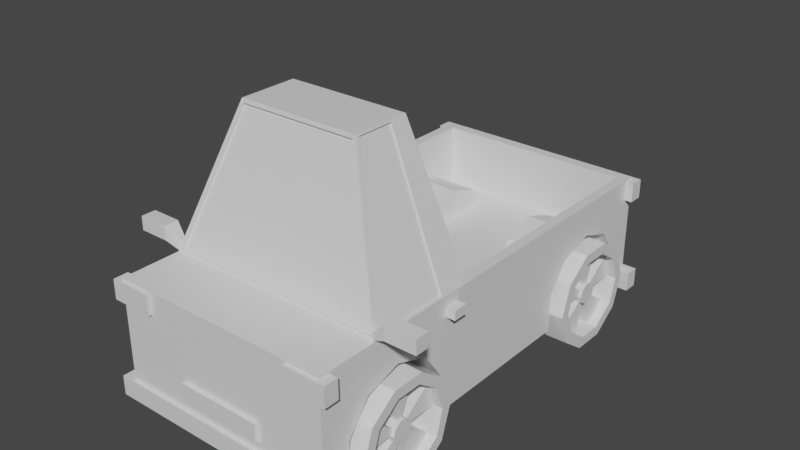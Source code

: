 # Source: car_4.blend  (saved by Blender 3.4.6; exported with 4.5.12 LTS)
import bpy
from mathutils import Matrix  # noqa: F401  (used for matrix-valued properties, if any)

bpy.ops.wm.read_factory_settings(use_empty=True)
scene = bpy.context.scene
scene.name = 'Scene'

# ---- collections
col_car_pickup_truck_4 = bpy.data.collections.new('car_pickup_truck_4'); scene.collection.children.link(col_car_pickup_truck_4)

# ---- materials (node trees are filled in below, after node groups)
mat_material_003 = bpy.data.materials.new('Material.003')
mat_material_003.alpha_threshold = 0.0
mat_material_003.line_color = (0.0, 0.0, 0.0, 1.0)

# ---- material node trees
mat_material_003.use_nodes = True; mat_material_003.node_tree.nodes.clear()
_N = mat_material_003.node_tree.nodes; _L = mat_material_003.node_tree.links
n0 = _N.new('ShaderNodeOutputMaterial'); n0.name = 'Material Output'; n0.location = (300, 300)
n1 = _N.new('ShaderNodeBsdfPrincipled'); n1.name = 'Principled BSDF'; n1.location = (10, 300)
n1.distribution = 'GGX'
n1.subsurface_method = 'RANDOM_WALK_SKIN'
n1.inputs[2].default_value = 0.4
n1.inputs[3].default_value = 1.45
n1.inputs[27].default_value = (0.0, 0.0, 0.0, 1.0)
n1.inputs[28].default_value = 1.0
_L.new(n1.outputs[0], n0.inputs[0])
n0.is_active_output = True

# ---- world
world_world = bpy.data.worlds.new('World'); scene.world = world_world
world_world.use_nodes = True; world_world.node_tree.nodes.clear()
_N = world_world.node_tree.nodes; _L = world_world.node_tree.links
n0 = _N.new('ShaderNodeOutputWorld'); n0.name = 'World Output'; n0.location = (300, 300)
n1 = _N.new('ShaderNodeBackground'); n1.name = 'Background'; n1.location = (10, 300)
n1.inputs[0].default_value = (0.05088, 0.05088, 0.05088, 1.0)
_L.new(n1.outputs[0], n0.inputs[0])
n0.is_active_output = True
world_world.color = (0.05088, 0.05088, 0.05088)
world_world.use_sun_shadow = False
world_world.sun_shadow_jitter_overblur = 0.0

# ---- meshes
me_cube_001 = bpy.data.meshes.new('Cube.001')
me_cube_001.from_pydata([(0.4183, -0.3575, 0.3233), (0.9063, 0.9503, 1.0), (1.0, 1.0, 0.0), (1.0, -1.0, 1.0), (1.0, -1.0, 0.0), (0.9063, -0.1647, 1.0), (0.9562, -0.729, 1.031), (0.4183, -0.8683, 0.007424), (0.5126, -0.2925, 2.217), (0.4183, -0.866, 0.3378), (0.5536, -0.5412, 2.251), (0.4183, -0.7669, 0.6024), (0.4183, -0.6091, 0.7), (0.4183, -0.4527, 0.5934), (0.4183, 0.8927, 0.3233), (0.4183, 0.3819, 0.007424), (0.4183, 0.3843, 0.3378), (0.4183, 0.4833, 0.6024), (0.4183, 0.6412, 0.7), (0.4183, 0.7976, 0.5934), (0.4183, -0.3598, 0.0), (0.4183, 0.3845, 0.0), (1.0, -0.8657, 0.0), (1.0, -0.3598, 0.0), (0.4183, 0.8904, 0.0), (1.0, 0.8904, 0.0), (1.0, 0.3845, 0.0), (0.4183, -0.8657, 0.0), (1.0, -0.866, 0.3378), (1.0, -0.6091, 0.7), (1.0, -0.7669, 0.6024), (1.0, 0.8927, 0.3233), (1.0, -0.8683, 0.007424), (1.0, -0.4527, 0.5934), (1.0, 0.3819, 0.007424), (1.0, -0.3575, 0.3233), (1.0, 0.3843, 0.3378), (1.0, 0.6412, 0.7), (1.0, 0.4833, 0.6024), (1.0, 0.7976, 0.5934), (2.091e-08, 0.9503, 1.0), (0.0, -1.0, 1.0), (0.0, -1.0, 0.0), (0.0, -0.729, 1.031), (2.091e-08, -0.1647, 1.0), (0.0, -0.2925, 2.217), (0.0, -0.5607, 2.236), (0.0, 1.0, 0.0), (1.113, -1.016, 0.09339), (1.113, -1.016, -0.08088), (0.0, -1.016, 0.09339), (0.0, -1.016, -0.08088), (0.3801, -1.016, 0.3517), (0.3801, -1.016, 0.1774), (0.0, -1.016, 0.3517), (0.0, -1.016, 0.1774), (1.07, -1.016, 0.9781), (1.07, -1.016, 0.8038), (0.6901, -1.016, 0.9781), (0.6901, -1.016, 0.8038), (1.383, -0.7462, 1.193), (1.383, -0.7462, 1.068), (1.109, -0.7462, 1.193), (1.109, -0.7462, 1.068), (1.085, -0.3385, 0.9059), (1.085, -0.3385, 0.8237), (0.9058, -0.3385, 0.9059), (0.9058, -0.3385, 0.8237), (1.113, -0.9495, 0.09339), (1.113, -0.9495, -0.08088), (0.0, -0.9495, 0.09339), (0.0, -0.9495, -0.08088), (0.3801, -0.9495, 0.3517), (0.3801, -0.9495, 0.1774), (0.0, -0.9495, 0.3517), (0.0, -0.9495, 0.1774), (1.07, -0.9495, 0.9781), (1.07, -0.9495, 0.8038), (0.6901, -0.9495, 0.9781), (0.6901, -0.9495, 0.8038), (1.368, -0.6795, 1.178), (1.368, -0.6795, 1.083), (1.124, -0.6795, 1.178), (1.124, -0.6795, 1.083), (1.085, -0.2718, 0.9059), (1.085, -0.2718, 0.8237), (0.9058, -0.2718, 0.9059), (0.9058, -0.2718, 0.8237), (0.9604, -1.016, 0.9781), (0.9604, -1.016, 0.8038), (0.9604, -0.9495, 0.9781), (0.9604, -0.9495, 0.8038), (1.383, -0.6795, 1.193), (1.383, -0.6795, 1.068), (1.109, -0.6795, 1.193), (1.109, -0.6795, 1.068), (1.368, -0.7062, 1.178), (1.368, -0.7062, 1.083), (1.124, -0.7062, 1.178), (1.124, -0.7062, 1.083), (0.9718, -0.7282, 0.9998), (0.9718, -0.7282, 1.057), (0.9718, -0.6976, 0.9998), (0.9718, -0.6976, 1.057), (1.113, 0.9542, 0.09339), (1.113, 0.9542, -0.08088), (0.0, 0.9542, 0.09339), (0.0, 0.9542, -0.08088), (0.3801, 0.9542, 0.3517), (0.3801, 0.9542, 0.1774), (0.0, 0.9542, 0.3517), (0.0, 0.9542, 0.1774), (1.07, 0.9542, 0.9781), (1.07, 0.9542, 0.8038), (0.6901, 0.9542, 0.9781), (0.6901, 0.9542, 0.8038), (1.113, 1.021, 0.09339), (1.113, 1.021, -0.08088), (0.0, 1.021, 0.09339), (0.0, 1.021, -0.08088), (0.3801, 1.021, 0.3517), (0.3801, 1.021, 0.1774), (0.0, 1.021, 0.3517), (0.0, 1.021, 0.1774), (1.07, 1.021, 0.9781), (1.07, 1.021, 0.8038), (0.6901, 1.021, 0.9781), (0.6901, 1.021, 0.8038), (0.9604, 0.9542, 0.9781), (0.9604, 0.9542, 0.8038), (0.9604, 1.021, 0.9781), (0.9604, 1.021, 0.8038), (0.7193, -0.3747, 0.1484), (1.113, -0.4204, 0.1522), (0.7193, -0.421, -0.1363), (1.113, -0.4526, -0.06791), (0.7193, -0.5421, -0.3122), (1.113, -0.5603, -0.2207), (0.7193, -0.6917, -0.3122), (1.113, -0.6678, -0.2207), (0.7193, -0.8128, -0.1363), (1.113, -0.7708, -0.07736), (0.7193, -0.859, 0.1484), (1.113, -0.8124, 0.1484), (0.7193, -0.8128, 0.433), (1.113, -0.7727, 0.3779), (0.7193, -0.6917, 0.609), (1.113, -0.6725, 0.5193), (0.7193, -0.5421, 0.609), (1.113, -0.5574, 0.5193), (0.7193, -0.421, 0.433), (1.113, -0.4583, 0.3798), (1.113, -0.421, -0.1363), (1.113, -0.3747, 0.1484), (1.113, -0.5421, -0.3122), (1.113, -0.6917, -0.3122), (1.113, -0.8128, -0.1363), (1.113, -0.859, 0.1484), (1.113, -0.8128, 0.433), (1.113, -0.6917, 0.609), (1.113, -0.5421, 0.609), (1.113, -0.421, 0.433), (1.028, -0.5736, 0.09948), (1.028, -0.5664, 0.1542), (1.028, -0.6038, 0.05733), (1.028, -0.6271, 0.06068), (1.028, -0.6564, 0.09367), (1.028, -0.6652, 0.1505), (1.028, -0.6556, 0.2109), (1.028, -0.6291, 0.2481), (1.028, -0.6032, 0.2481), (1.028, -0.5765, 0.2078), (1.028, -0.4526, -0.06791), (1.028, -0.4204, 0.1522), (1.028, -0.5603, -0.2207), (1.028, -0.6678, -0.2207), (1.028, -0.7708, -0.07736), (1.028, -0.8124, 0.1484), (1.028, -0.7727, 0.3779), (1.028, -0.6725, 0.5193), (1.028, -0.5574, 0.5193), (1.028, -0.4583, 0.3798), (1.057, -0.5736, 0.09948), (1.057, -0.5664, 0.1542), (1.057, -0.6038, 0.05733), (1.057, -0.6271, 0.06068), (1.057, -0.6564, 0.09367), (1.057, -0.6652, 0.1505), (1.057, -0.6556, 0.2109), (1.057, -0.6291, 0.2481), (1.057, -0.6032, 0.2481), (1.057, -0.5765, 0.2078), (0.8682, -0.4526, -0.06791), (0.8682, -0.4204, 0.1522), (0.8682, -0.6678, -0.2207), (0.8682, -0.5603, -0.2207), (0.8682, -0.8124, 0.1484), (0.8682, -0.7708, -0.07736), (0.8682, -0.6725, 0.5193), (0.8682, -0.7727, 0.3779), (0.8682, -0.4583, 0.3798), (0.8682, -0.5574, 0.5193), (0.8682, -0.5736, 0.09948), (0.8682, -0.5664, 0.1542), (0.8682, -0.6271, 0.06068), (0.8682, -0.6038, 0.05733), (0.8682, -0.6652, 0.1505), (0.8682, -0.6564, 0.09367), (0.8682, -0.6291, 0.2481), (0.8682, -0.6556, 0.2109), (0.8682, -0.5765, 0.2078), (0.8682, -0.6032, 0.2481), (0.7193, 0.881, 0.1484), (1.113, 0.8353, 0.1522), (0.7193, 0.8348, -0.1363), (1.113, 0.8032, -0.06791), (0.7193, 0.7137, -0.3122), (1.113, 0.6955, -0.2207), (0.7193, 0.564, -0.3122), (1.113, 0.5879, -0.2207), (0.7193, 0.4429, -0.1363), (1.113, 0.4849, -0.07736), (0.7193, 0.3967, 0.1484), (1.113, 0.4433, 0.1484), (0.7193, 0.4429, 0.433), (1.113, 0.4831, 0.3779), (0.7193, 0.564, 0.609), (1.113, 0.5832, 0.5193), (0.7193, 0.7137, 0.609), (1.113, 0.6983, 0.5193), (0.7193, 0.8348, 0.433), (1.113, 0.7975, 0.3798), (1.113, 0.8348, -0.1363), (1.113, 0.881, 0.1484), (1.113, 0.7137, -0.3122), (1.113, 0.564, -0.3122), (1.113, 0.4429, -0.1363), (1.113, 0.3967, 0.1484), (1.113, 0.4429, 0.433), (1.113, 0.564, 0.609), (1.113, 0.7137, 0.609), (1.113, 0.8348, 0.433), (1.028, 0.6821, 0.09948), (1.028, 0.6894, 0.1542), (1.028, 0.6519, 0.05733), (1.028, 0.6286, 0.06068), (1.028, 0.5994, 0.09367), (1.028, 0.5906, 0.1505), (1.028, 0.6001, 0.2109), (1.028, 0.6266, 0.2481), (1.028, 0.6525, 0.2481), (1.028, 0.6792, 0.2078), (1.028, 0.8032, -0.06791), (1.028, 0.8353, 0.1522), (1.028, 0.6955, -0.2207), (1.028, 0.5879, -0.2207), (1.028, 0.4849, -0.07736), (1.028, 0.4433, 0.1484), (1.028, 0.4831, 0.3779), (1.028, 0.5832, 0.5193), (1.028, 0.6983, 0.5193), (1.028, 0.7975, 0.3798), (1.057, 0.6821, 0.09948), (1.057, 0.6894, 0.1542), (1.057, 0.6519, 0.05733), (1.057, 0.6286, 0.06068), (1.057, 0.5994, 0.09367), (1.057, 0.5906, 0.1505), (1.057, 0.6001, 0.2109), (1.057, 0.6266, 0.2481), (1.057, 0.6525, 0.2481), (1.057, 0.6792, 0.2078), (0.8682, 0.8032, -0.06791), (0.8682, 0.8353, 0.1522), (0.8682, 0.5879, -0.2207), (0.8682, 0.6955, -0.2207), (0.8682, 0.4433, 0.1484), (0.8682, 0.4849, -0.07736), (0.8682, 0.5832, 0.5193), (0.8682, 0.4831, 0.3779), (0.8682, 0.7975, 0.3798), (0.8682, 0.6983, 0.5193), (0.8682, 0.6821, 0.09948), (0.8682, 0.6894, 0.1542), (0.8682, 0.6286, 0.06068), (0.8682, 0.6519, 0.05733), (0.8682, 0.5906, 0.1505), (0.8682, 0.5994, 0.09367), (0.8682, 0.6266, 0.2481), (0.8682, 0.6001, 0.2109), (0.8682, 0.6792, 0.2078), (0.8682, 0.6525, 0.2481), (0.0, -0.3591, 2.267), (1.0, 0.3768, 1.0), (1.0, -0.3429, 1.0), (0.5536, -0.3762, 2.251), (-0.4183, -0.3575, 0.3233), (-0.9063, 0.9503, 1.0), (-1.0, 1.0, 0.0), (-1.0, -1.0, 1.0), (-1.0, -1.0, 0.0), (-0.9063, -0.1647, 1.0), (-0.9562, -0.729, 1.031), (-0.4183, -0.8683, 0.007424), (-0.5126, -0.2925, 2.217), (-0.4183, -0.866, 0.3378), (-0.554, -0.5401, 2.25), (-0.4183, -0.7669, 0.6024), (-0.4183, -0.6091, 0.7), (-0.4183, -0.4527, 0.5934), (-0.4183, 0.8927, 0.3233), (-0.4183, 0.3819, 0.007424), (-0.4183, 0.3843, 0.3378), (-0.4183, 0.4833, 0.6024), (-0.4183, 0.6412, 0.7), (-0.4183, 0.7976, 0.5934), (-0.4183, -0.3598, 0.0), (-0.4183, 0.3845, 0.0), (-1.0, -0.8657, 0.0), (-1.0, -0.3598, 0.0), (-0.4183, 0.8904, 0.0), (-1.0, 0.8904, 0.0), (-1.0, 0.3845, 0.0), (-0.4183, -0.8657, 0.0), (-1.0, -0.866, 0.3378), (-1.0, -0.6091, 0.7), (-1.0, -0.7669, 0.6024), (-1.0, 0.8927, 0.3233), (-1.0, -0.8683, 0.007424), (-1.0, -0.4527, 0.5934), (-1.0, 0.3819, 0.007424), (-1.0, -0.3575, 0.3233), (-1.0, 0.3843, 0.3378), (-1.0, 0.6412, 0.7), (-1.0, 0.4833, 0.6024), (-1.0, 0.7976, 0.5934), (-1.113, -1.016, 0.09339), (-1.113, -1.016, -0.08088), (-0.3801, -1.016, 0.3517), (-0.3801, -1.016, 0.1774), (-1.07, -1.016, 0.9781), (-1.07, -1.016, 0.8038), (-0.6901, -1.016, 0.9781), (-0.6901, -1.016, 0.8038), (-1.383, -0.7462, 1.193), (-1.383, -0.7462, 1.068), (-1.109, -0.7462, 1.193), (-1.109, -0.7462, 1.068), (-1.085, -0.3385, 0.9059), (-1.085, -0.3385, 0.8237), (-0.9058, -0.3385, 0.9059), (-0.9058, -0.3385, 0.8237), (-1.113, -0.9495, 0.09339), (-1.113, -0.9495, -0.08088), (-0.3801, -0.9495, 0.3517), (-0.3801, -0.9495, 0.1774), (-1.07, -0.9495, 0.9781), (-1.07, -0.9495, 0.8038), (-0.6901, -0.9495, 0.9781), (-0.6901, -0.9495, 0.8038), (-1.368, -0.6795, 1.178), (-1.368, -0.6795, 1.083), (-1.124, -0.6795, 1.178), (-1.124, -0.6795, 1.083), (-1.085, -0.2718, 0.9059), (-1.085, -0.2718, 0.8237), (-0.9058, -0.2718, 0.9059), (-0.9058, -0.2718, 0.8237), (-0.9604, -1.016, 0.9781), (-0.9604, -1.016, 0.8038), (-0.9604, -0.9495, 0.9781), (-0.9604, -0.9495, 0.8038), (-1.383, -0.6795, 1.193), (-1.383, -0.6795, 1.068), (-1.109, -0.6795, 1.193), (-1.109, -0.6795, 1.068), (-1.368, -0.7062, 1.178), (-1.368, -0.7062, 1.083), (-1.124, -0.7062, 1.178), (-1.124, -0.7062, 1.083), (-0.9718, -0.7282, 0.9998), (-0.9718, -0.7282, 1.057), (-0.9718, -0.6976, 0.9998), (-0.9718, -0.6976, 1.057), (-1.113, 0.9542, 0.09339), (-1.113, 0.9542, -0.08088), (-0.3801, 0.9542, 0.3517), (-0.3801, 0.9542, 0.1774), (-1.07, 0.9542, 0.9781), (-1.07, 0.9542, 0.8038), (-0.6901, 0.9542, 0.9781), (-0.6901, 0.9542, 0.8038), (-1.113, 1.021, 0.09339), (-1.113, 1.021, -0.08088), (-0.3801, 1.021, 0.3517), (-0.3801, 1.021, 0.1774), (-1.07, 1.021, 0.9781), (-1.07, 1.021, 0.8038), (-0.6901, 1.021, 0.9781), (-0.6901, 1.021, 0.8038), (-0.9604, 0.9542, 0.9781), (-0.9604, 0.9542, 0.8038), (-0.9604, 1.021, 0.9781), (-0.9604, 1.021, 0.8038), (-0.7193, -0.3747, 0.1484), (-1.113, -0.4204, 0.1522), (-0.7193, -0.421, -0.1363), (-1.113, -0.4526, -0.06791), (-0.7193, -0.5421, -0.3122), (-1.113, -0.5603, -0.2207), (-0.7193, -0.6917, -0.3122), (-1.113, -0.6678, -0.2207), (-0.7193, -0.8128, -0.1363), (-1.113, -0.7708, -0.07736), (-0.7193, -0.859, 0.1484), (-1.113, -0.8124, 0.1484), (-0.7193, -0.8128, 0.433), (-1.113, -0.7727, 0.3779), (-0.7193, -0.6917, 0.609), (-1.113, -0.6725, 0.5193), (-0.7193, -0.5421, 0.609), (-1.113, -0.5574, 0.5193), (-0.7193, -0.421, 0.433), (-1.113, -0.4583, 0.3798), (-1.113, -0.421, -0.1363), (-1.113, -0.3747, 0.1484), (-1.113, -0.5421, -0.3122), (-1.113, -0.6917, -0.3122), (-1.113, -0.8128, -0.1363), (-1.113, -0.859, 0.1484), (-1.113, -0.8128, 0.433), (-1.113, -0.6917, 0.609), (-1.113, -0.5421, 0.609), (-1.113, -0.421, 0.433), (-1.028, -0.5736, 0.09948), (-1.028, -0.5664, 0.1542), (-1.028, -0.6038, 0.05733), (-1.028, -0.6271, 0.06068), (-1.028, -0.6564, 0.09367), (-1.028, -0.6652, 0.1505), (-1.028, -0.6556, 0.2109), (-1.028, -0.6291, 0.2481), (-1.028, -0.6032, 0.2481), (-1.028, -0.5765, 0.2078), (-1.028, -0.4526, -0.06791), (-1.028, -0.4204, 0.1522), (-1.028, -0.5603, -0.2207), (-1.028, -0.6678, -0.2207), (-1.028, -0.7708, -0.07736), (-1.028, -0.8124, 0.1484), (-1.028, -0.7727, 0.3779), (-1.028, -0.6725, 0.5193), (-1.028, -0.5574, 0.5193), (-1.028, -0.4583, 0.3798), (-1.057, -0.5736, 0.09948), (-1.057, -0.5664, 0.1542), (-1.057, -0.6038, 0.05733), (-1.057, -0.6271, 0.06068), (-1.057, -0.6564, 0.09367), (-1.057, -0.6652, 0.1505), (-1.057, -0.6556, 0.2109), (-1.057, -0.6291, 0.2481), (-1.057, -0.6032, 0.2481), (-1.057, -0.5765, 0.2078), (-0.8682, -0.4526, -0.06791), (-0.8682, -0.4204, 0.1522), (-0.8682, -0.6678, -0.2207), (-0.8682, -0.5603, -0.2207), (-0.8682, -0.8124, 0.1484), (-0.8682, -0.7708, -0.07736), (-0.8682, -0.6725, 0.5193), (-0.8682, -0.7727, 0.3779), (-0.8682, -0.4583, 0.3798), (-0.8682, -0.5574, 0.5193), (-0.8682, -0.5736, 0.09948), (-0.8682, -0.5664, 0.1542), (-0.8682, -0.6271, 0.06068), (-0.8682, -0.6038, 0.05733), (-0.8682, -0.6652, 0.1505), (-0.8682, -0.6564, 0.09367), (-0.8682, -0.6291, 0.2481), (-0.8682, -0.6556, 0.2109), (-0.8682, -0.5765, 0.2078), (-0.8682, -0.6032, 0.2481), (-0.7193, 0.881, 0.1484), (-1.113, 0.8353, 0.1522), (-0.7193, 0.8348, -0.1363), (-1.113, 0.8032, -0.06791), (-0.7193, 0.7137, -0.3122), (-1.113, 0.6955, -0.2207), (-0.7193, 0.564, -0.3122), (-1.113, 0.5879, -0.2207), (-0.7193, 0.4429, -0.1363), (-1.113, 0.4849, -0.07736), (-0.7193, 0.3967, 0.1484), (-1.113, 0.4433, 0.1484), (-0.7193, 0.4429, 0.433), (-1.113, 0.4831, 0.3779), (-0.7193, 0.564, 0.609), (-1.113, 0.5832, 0.5193), (-0.7193, 0.7137, 0.609), (-1.113, 0.6983, 0.5193), (-0.7193, 0.8348, 0.433), (-1.113, 0.7975, 0.3798), (-1.113, 0.8348, -0.1363), (-1.113, 0.881, 0.1484), (-1.113, 0.7137, -0.3122), (-1.113, 0.564, -0.3122), (-1.113, 0.4429, -0.1363), (-1.113, 0.3967, 0.1484), (-1.113, 0.4429, 0.433), (-1.113, 0.564, 0.609), (-1.113, 0.7137, 0.609), (-1.113, 0.8348, 0.433), (-1.028, 0.6821, 0.09948), (-1.028, 0.6894, 0.1542), (-1.028, 0.6519, 0.05733), (-1.028, 0.6286, 0.06068), (-1.028, 0.5994, 0.09367), (-1.028, 0.5906, 0.1505), (-1.028, 0.6001, 0.2109), (-1.028, 0.6266, 0.2481), (-1.028, 0.6525, 0.2481), (-1.028, 0.6792, 0.2078), (-1.028, 0.8032, -0.06791), (-1.028, 0.8353, 0.1522), (-1.028, 0.6955, -0.2207), (-1.028, 0.5879, -0.2207), (-1.028, 0.4849, -0.07736), (-1.028, 0.4433, 0.1484), (-1.028, 0.4831, 0.3779), (-1.028, 0.5832, 0.5193), (-1.028, 0.6983, 0.5193), (-1.028, 0.7975, 0.3798), (-1.057, 0.6821, 0.09948), (-1.057, 0.6894, 0.1542), (-1.057, 0.6519, 0.05733), (-1.057, 0.6286, 0.06068), (-1.057, 0.5994, 0.09367), (-1.057, 0.5906, 0.1505), (-1.057, 0.6001, 0.2109), (-1.057, 0.6266, 0.2481), (-1.057, 0.6525, 0.2481), (-1.057, 0.6792, 0.2078), (-0.8682, 0.8032, -0.06791), (-0.8682, 0.8353, 0.1522), (-0.8682, 0.5879, -0.2207), (-0.8682, 0.6955, -0.2207), (-0.8682, 0.4433, 0.1484), (-0.8682, 0.4849, -0.07736), (-0.8682, 0.5832, 0.5193), (-0.8682, 0.4831, 0.3779), (-0.8682, 0.7975, 0.3798), (-0.8682, 0.6983, 0.5193), (-0.8682, 0.6821, 0.09948), (-0.8682, 0.6894, 0.1542), (-0.8682, 0.6286, 0.06068), (-0.8682, 0.6519, 0.05733), (-0.8682, 0.5906, 0.1505), (-0.8682, 0.5994, 0.09367), (-0.8682, 0.6266, 0.2481), (-0.8682, 0.6001, 0.2109), (-0.8682, 0.6792, 0.2078), (-0.8682, 0.6525, 0.2481), (-1.0, 0.3768, 1.0), (-1.0, -0.3429, 1.0), (-0.554, -0.3774, 2.25), (1.0, 1.0, 1.0), (0.0, 1.0, 1.0), (0.9294, -0.2204, 1.05), (0.0, -0.2204, 1.05), (-1.0, 1.0, 1.0), (2.091e-08, 0.9503, 0.4285), (-0.9294, -0.2204, 1.05), (2.091e-08, -0.1647, 0.4285), (0.9063, 0.9503, 0.4285), (0.9063, -0.1647, 0.4285), (-0.9063, 0.9503, 0.4285), (-0.9063, -0.1647, 0.4285), (0.5258, -0.5607, 2.236), (0.9942, -0.7135, 1.016), (0.5477, -0.3591, 2.267), (0.9942, -0.3605, 1.016), (0.9811, -0.3605, 1.012), (0.9811, -0.7135, 1.012), (0.5406, -0.5412, 2.246), (0.5406, -0.3762, 2.246), (-0.5258, -0.5607, 2.236), (-0.9938, -0.7121, 1.017), (-0.5477, -0.3591, 2.267), (-0.9938, -0.3617, 1.017), (-0.9753, -0.3617, 1.011), (-0.9753, -0.7121, 1.011), (-0.5355, -0.5401, 2.243), (-0.5355, -0.3774, 2.243), (0.5477, -0.5564, 2.267), (1.0, -0.7333, 1.0), (0.0, -0.7333, 1.0), (0.0, -0.5564, 2.267), (-0.5477, -0.5564, 2.267), (-1.0, -0.7333, 1.0), (0.0, -0.7193, 1.025), (0.0, -0.5511, 2.231), (0.9562, -0.7193, 1.025), (0.5258, -0.5511, 2.231), (-0.9562, -0.7193, 1.025), (-0.5258, -0.5511, 2.231), (0.5477, -0.2955, 2.267), (1.0, -0.2173, 1.0), (0.0, -0.2173, 1.0), (0.0, -0.2955, 2.267), (-0.5477, -0.2955, 2.267), (-1.0, -0.2173, 1.0), (0.0, -0.2337, 1.046), (0.0, -0.3058, 2.214), (0.9294, -0.2337, 1.046), (0.5126, -0.3058, 2.214), (-0.9294, -0.2337, 1.046), (-0.5126, -0.3058, 2.214)], [], [(25, 2, 567, 608, 293, 596, 3, 4, 22, 32, 28, 30, 29, 33, 35, 23, 26, 34, 36, 38, 37, 39, 31), (47, 568, 567, 2), (607, 581, 294, 608), (6, 579, 604, 603), (0, 20, 23, 35), (27, 7, 32, 22), (7, 9, 28, 32), (9, 11, 30, 28), (11, 12, 29, 30), (12, 13, 33, 29), (13, 0, 35, 33), (11, 9, 7, 27, 20, 0, 13, 12), (14, 24, 25, 31), (26, 21, 15, 34), (15, 16, 36, 34), (16, 17, 38, 36), (17, 18, 37, 38), (18, 19, 39, 37), (19, 14, 31, 39), (17, 16, 15, 21, 24, 14, 19, 18), (610, 292, 581, 607), (304, 45, 614, 618), (22, 4, 42, 47, 2, 25, 24, 21, 26, 23, 20, 27), (596, 597, 41, 3), (4, 3, 41, 42), (1, 40, 572, 575), (49, 48, 50, 51), (53, 52, 54, 55), (89, 88, 58, 59), (61, 60, 62, 63), (65, 64, 66, 67), (69, 71, 70, 68), (73, 75, 74, 72), (91, 79, 78, 90), (83, 99, 97, 81), (85, 87, 86, 84), (58, 78, 79, 59), (53, 73, 72, 52), (66, 86, 87, 67), (61, 93, 92, 60), (52, 72, 74, 54), (60, 92, 94, 62), (55, 75, 73, 53), (63, 95, 93, 61), (54, 74, 75, 55), (49, 69, 68, 48), (62, 101, 100, 63), (57, 77, 76, 56), (48, 68, 70, 50), (65, 85, 84, 64), (88, 90, 78, 58), (51, 71, 69, 49), (64, 84, 86, 66), (89, 91, 77, 57), (50, 70, 71, 51), (67, 87, 85, 65), (59, 79, 91, 89), (56, 76, 90, 88), (77, 91, 90, 76), (57, 56, 88, 89), (80, 92, 93, 81), (82, 94, 92, 80), (81, 93, 95, 83), (83, 95, 94, 82), (97, 99, 98, 96), (81, 97, 96, 80), (82, 98, 99, 83), (80, 96, 98, 82), (101, 103, 102, 100), (95, 102, 103, 94), (63, 100, 102, 95), (94, 103, 101, 62), (105, 104, 106, 107), (109, 108, 110, 111), (129, 128, 114, 115), (117, 119, 118, 116), (121, 123, 122, 120), (131, 127, 126, 130), (114, 126, 127, 115), (109, 121, 120, 108), (108, 120, 122, 110), (111, 123, 121, 109), (110, 122, 123, 111), (105, 117, 116, 104), (113, 125, 124, 112), (104, 116, 118, 106), (128, 130, 126, 114), (107, 119, 117, 105), (129, 131, 125, 113), (106, 118, 119, 107), (115, 127, 131, 129), (112, 124, 130, 128), (125, 131, 130, 124), (113, 112, 128, 129), (132, 153, 152, 134), (134, 152, 154, 136), (136, 154, 155, 138), (138, 155, 156, 140), (140, 156, 157, 142), (142, 157, 158, 144), (144, 158, 159, 146), (146, 159, 160, 148), (147, 145, 178, 179), (148, 160, 161, 150), (150, 161, 153, 132), (132, 134, 136, 138, 140, 142, 144, 146, 148, 150), (133, 135, 152, 153), (135, 137, 154, 152), (137, 139, 155, 154), (139, 141, 156, 155), (141, 143, 157, 156), (143, 145, 158, 157), (145, 147, 159, 158), (147, 149, 160, 159), (149, 151, 161, 160), (151, 133, 153, 161), (165, 164, 184, 185), (141, 139, 175, 176), (135, 133, 173, 172), (149, 147, 179, 180), (143, 141, 176, 177), (137, 135, 172, 174), (151, 149, 180, 181), (145, 143, 177, 178), (139, 137, 174, 175), (133, 151, 181, 173), (181, 180, 201, 200), (162, 164, 174, 172), (173, 163, 203, 193), (165, 166, 176, 175), (172, 173, 193, 192), (167, 168, 178, 177), (169, 179, 198, 208), (169, 170, 180, 179), (164, 165, 204, 205), (171, 163, 173, 181), (182, 183, 191, 190, 189, 188, 187, 186, 185, 184), (163, 171, 191, 183), (169, 168, 188, 189), (166, 165, 185, 186), (162, 163, 183, 182), (170, 169, 189, 190), (167, 166, 186, 187), (164, 162, 182, 184), (171, 170, 190, 191), (168, 167, 187, 188), (203, 202, 192, 193), (205, 204, 194, 195), (207, 206, 196, 197), (209, 208, 198, 199), (211, 210, 200, 201), (180, 170, 211, 201), (162, 172, 192, 202), (166, 167, 206, 207), (171, 181, 200, 210), (175, 174, 195, 194), (174, 164, 205, 195), (165, 175, 194, 204), (168, 169, 208, 209), (177, 176, 197, 196), (176, 166, 207, 197), (163, 162, 202, 203), (167, 177, 196, 206), (170, 171, 210, 211), (179, 178, 199, 198), (178, 168, 209, 199), (212, 233, 232, 214), (214, 232, 234, 216), (216, 234, 235, 218), (218, 235, 236, 220), (220, 236, 237, 222), (222, 237, 238, 224), (224, 238, 239, 226), (226, 239, 240, 228), (227, 225, 258, 259), (228, 240, 241, 230), (230, 241, 233, 212), (212, 214, 216, 218, 220, 222, 224, 226, 228, 230), (213, 215, 232, 233), (215, 217, 234, 232), (217, 219, 235, 234), (219, 221, 236, 235), (221, 223, 237, 236), (223, 225, 238, 237), (225, 227, 239, 238), (227, 229, 240, 239), (229, 231, 241, 240), (231, 213, 233, 241), (245, 244, 264, 265), (221, 219, 255, 256), (215, 213, 253, 252), (229, 227, 259, 260), (223, 221, 256, 257), (217, 215, 252, 254), (231, 229, 260, 261), (225, 223, 257, 258), (219, 217, 254, 255), (213, 231, 261, 253), (261, 260, 281, 280), (242, 244, 254, 252), (253, 243, 283, 273), (245, 246, 256, 255), (252, 253, 273, 272), (247, 248, 258, 257), (249, 259, 278, 288), (249, 250, 260, 259), (244, 245, 284, 285), (251, 243, 253, 261), (262, 263, 271, 270, 269, 268, 267, 266, 265, 264), (243, 251, 271, 263), (249, 248, 268, 269), (246, 245, 265, 266), (242, 243, 263, 262), (250, 249, 269, 270), (247, 246, 266, 267), (244, 242, 262, 264), (251, 250, 270, 271), (248, 247, 267, 268), (283, 282, 272, 273), (285, 284, 274, 275), (287, 286, 276, 277), (289, 288, 278, 279), (291, 290, 280, 281), (260, 250, 291, 281), (242, 252, 272, 282), (246, 247, 286, 287), (251, 261, 280, 290), (255, 254, 275, 274), (254, 244, 285, 275), (245, 255, 274, 284), (248, 249, 288, 289), (257, 256, 277, 276), (256, 246, 287, 277), (243, 242, 282, 283), (247, 257, 276, 286), (250, 251, 290, 291), (259, 258, 279, 278), (258, 248, 289, 279), (580, 582, 583, 584), (292, 598, 595, 581), (321, 327, 335, 333, 334, 332, 330, 322, 319, 331, 329, 325, 326, 324, 328, 318, 300, 299, 600, 564, 612, 571, 298), (47, 298, 571, 568), (611, 612, 565, 589), (579, 46, 602, 604), (296, 331, 319, 316), (323, 318, 328, 303), (303, 328, 324, 305), (305, 324, 326, 307), (307, 326, 325, 308), (308, 325, 329, 309), (309, 329, 331, 296), (307, 308, 309, 296, 316, 323, 303, 305), (310, 327, 321, 320), (322, 330, 311, 317), (311, 330, 332, 312), (312, 332, 334, 313), (313, 334, 333, 314), (314, 333, 335, 315), (315, 335, 327, 310), (313, 314, 315, 310, 320, 317, 311, 312), (610, 611, 589, 292), (8, 569, 615, 616), (318, 323, 316, 319, 322, 317, 320, 321, 298, 47, 42, 300), (600, 299, 41, 597), (300, 42, 41, 299), (297, 301, 578, 577), (337, 51, 50, 336), (339, 55, 54, 338), (369, 343, 342, 368), (345, 347, 346, 344), (349, 351, 350, 348), (353, 352, 70, 71), (355, 354, 74, 75), (371, 370, 358, 359), (363, 361, 377, 379), (365, 364, 366, 367), (342, 343, 359, 358), (339, 338, 354, 355), (350, 351, 367, 366), (345, 344, 372, 373), (338, 54, 74, 354), (344, 346, 374, 372), (55, 339, 355, 75), (347, 345, 373, 375), (337, 336, 352, 353), (346, 347, 380, 381), (341, 340, 356, 357), (336, 50, 70, 352), (349, 348, 364, 365), (368, 342, 358, 370), (51, 337, 353, 71), (348, 350, 366, 364), (369, 341, 357, 371), (351, 349, 365, 367), (343, 369, 371, 359), (340, 368, 370, 356), (357, 356, 370, 371), (341, 369, 368, 340), (360, 361, 373, 372), (362, 360, 372, 374), (361, 363, 375, 373), (363, 362, 374, 375), (377, 376, 378, 379), (361, 360, 376, 377), (362, 363, 379, 378), (360, 362, 378, 376), (381, 380, 382, 383), (375, 374, 383, 382), (347, 375, 382, 380), (374, 346, 381, 383), (385, 107, 106, 384), (387, 111, 110, 386), (401, 391, 390, 400), (393, 392, 118, 119), (395, 394, 122, 123), (403, 402, 398, 399), (390, 391, 399, 398), (387, 386, 394, 395), (386, 110, 122, 394), (111, 387, 395, 123), (385, 384, 392, 393), (389, 388, 396, 397), (384, 106, 118, 392), (400, 390, 398, 402), (107, 385, 393, 119), (401, 389, 397, 403), (391, 401, 403, 399), (388, 400, 402, 396), (397, 396, 402, 403), (389, 401, 400, 388), (404, 406, 424, 425), (406, 408, 426, 424), (408, 410, 427, 426), (410, 412, 428, 427), (412, 414, 429, 428), (414, 416, 430, 429), (416, 418, 431, 430), (418, 420, 432, 431), (419, 451, 450, 417), (420, 422, 433, 432), (422, 404, 425, 433), (404, 422, 420, 418, 416, 414, 412, 410, 408, 406), (405, 425, 424, 407), (407, 424, 426, 409), (409, 426, 427, 411), (411, 427, 428, 413), (413, 428, 429, 415), (415, 429, 430, 417), (417, 430, 431, 419), (419, 431, 432, 421), (421, 432, 433, 423), (423, 433, 425, 405), (437, 457, 456, 436), (413, 448, 447, 411), (407, 444, 445, 405), (421, 452, 451, 419), (415, 449, 448, 413), (409, 446, 444, 407), (423, 453, 452, 421), (417, 450, 449, 415), (411, 447, 446, 409), (405, 445, 453, 423), (453, 472, 473, 452), (434, 444, 446, 436), (445, 465, 475, 435), (437, 447, 448, 438), (444, 464, 465, 445), (439, 449, 450, 440), (441, 480, 470, 451), (441, 451, 452, 442), (436, 477, 476, 437), (443, 453, 445, 435), (454, 456, 457, 458, 459, 460, 461, 462, 463, 455), (435, 455, 463, 443), (441, 461, 460, 440), (438, 458, 457, 437), (434, 454, 455, 435), (442, 462, 461, 441), (439, 459, 458, 438), (436, 456, 454, 434), (443, 463, 462, 442), (440, 460, 459, 439), (475, 465, 464, 474), (477, 467, 466, 476), (479, 469, 468, 478), (481, 471, 470, 480), (483, 473, 472, 482), (452, 473, 483, 442), (434, 474, 464, 444), (438, 479, 478, 439), (443, 482, 472, 453), (447, 466, 467, 446), (446, 467, 477, 436), (437, 476, 466, 447), (440, 481, 480, 441), (449, 468, 469, 448), (448, 469, 479, 438), (435, 475, 474, 434), (439, 478, 468, 449), (442, 483, 482, 443), (451, 470, 471, 450), (450, 471, 481, 440), (484, 486, 504, 505), (486, 488, 506, 504), (488, 490, 507, 506), (490, 492, 508, 507), (492, 494, 509, 508), (494, 496, 510, 509), (496, 498, 511, 510), (498, 500, 512, 511), (499, 531, 530, 497), (500, 502, 513, 512), (502, 484, 505, 513), (484, 502, 500, 498, 496, 494, 492, 490, 488, 486), (485, 505, 504, 487), (487, 504, 506, 489), (489, 506, 507, 491), (491, 507, 508, 493), (493, 508, 509, 495), (495, 509, 510, 497), (497, 510, 511, 499), (499, 511, 512, 501), (501, 512, 513, 503), (503, 513, 505, 485), (517, 537, 536, 516), (493, 528, 527, 491), (487, 524, 525, 485), (501, 532, 531, 499), (495, 529, 528, 493), (489, 526, 524, 487), (503, 533, 532, 501), (497, 530, 529, 495), (491, 527, 526, 489), (485, 525, 533, 503), (533, 552, 553, 532), (514, 524, 526, 516), (525, 545, 555, 515), (517, 527, 528, 518), (524, 544, 545, 525), (519, 529, 530, 520), (521, 560, 550, 531), (521, 531, 532, 522), (516, 557, 556, 517), (523, 533, 525, 515), (534, 536, 537, 538, 539, 540, 541, 542, 543, 535), (515, 535, 543, 523), (521, 541, 540, 520), (518, 538, 537, 517), (514, 534, 535, 515), (522, 542, 541, 521), (519, 539, 538, 518), (516, 536, 534, 514), (523, 543, 542, 522), (520, 540, 539, 519), (555, 545, 544, 554), (557, 547, 546, 556), (559, 549, 548, 558), (561, 551, 550, 560), (563, 553, 552, 562), (532, 553, 563, 522), (514, 554, 544, 524), (518, 559, 558, 519), (523, 562, 552, 533), (527, 546, 547, 526), (526, 547, 557, 516), (517, 556, 546, 527), (520, 561, 560, 521), (529, 548, 549, 528), (528, 549, 559, 518), (515, 555, 554, 514), (519, 558, 548, 529), (522, 563, 562, 523), (531, 550, 551, 530), (530, 551, 561, 520), (306, 566, 594, 593), (292, 589, 599, 598), (1, 5, 608, 567), (40, 1, 567, 568), (5, 44, 609, 608), (301, 297, 571, 612), (297, 40, 568, 571), (44, 301, 612, 609), (575, 572, 574, 576), (577, 578, 574, 572), (40, 297, 577, 572), (44, 5, 576, 574), (5, 1, 575, 576), (301, 44, 574, 578), (580, 10, 595, 596), (582, 580, 596, 294), (10, 295, 581, 595), (295, 582, 294, 581), (586, 585, 584, 583), (295, 10, 585, 586), (10, 580, 584, 585), (582, 295, 586, 583), (306, 588, 600, 599), (588, 590, 565, 600), (566, 306, 599, 589), (590, 566, 589, 565), (594, 591, 592, 593), (590, 588, 592, 591), (588, 306, 593, 592), (566, 590, 591, 594), (579, 6, 596, 595), (6, 43, 597, 596), (46, 579, 595, 598), (302, 587, 599, 600), (43, 302, 600, 597), (587, 46, 598, 599), (601, 603, 604, 602), (601, 602, 606, 605), (46, 587, 606, 602), (587, 302, 605, 606), (43, 6, 603, 601), (302, 43, 601, 605), (569, 8, 607, 608), (570, 569, 608, 609), (8, 45, 610, 607), (304, 573, 612, 611), (573, 570, 609, 612), (45, 304, 611, 610), (615, 613, 614, 616), (617, 618, 614, 613), (573, 304, 618, 617), (569, 570, 613, 615), (570, 573, 617, 613), (45, 8, 616, 614)])
_uv = me_cube_001.uv_layers.new(name='UVMap')
_uv.uv.foreach_set('vector', [0.375, 0.5137, 0.375, 0.5, 0.625, 0.5, 0.625, 0.5833, 0.625, 0.5427, 0.625, 0.6667, 0.625, 0.75, 0.375, 0.75, 0.375, 0.7332, 0.3769, 0.7336, 0.4595, 0.7336, 0.5256, 0.7214, 0.55, 0.702, 0.5233, 0.6835, 0.4558, 0.6715, 0.375, 0.67, 0.375, 0.5769, 0.3769, 0.5773, 0.4595, 0.5818, 0.5256, 0.5759, 0.55, 0.5582, 0.5233, 0.531, 0.4558, 0.5149, 0.375, 0.375, 0.625, 0.375, 0.625, 0.5, 0.375, 0.5, 0.625, 0.5833, 0.625, 0.6036, 0.625, 0.6036, 0.625, 0.5833, 0.6293, 0.6667, 0.6317, 0.6667, 0.6317, 0.6667, 0.6293, 0.6667, 1.0, 0.5, 0.9022, 0.5, 0.9022, 0.772, 1.0, 0.772, 0.5027, 0.5, 0.5, 0.5, 0.5, 0.772, 0.5027, 0.772, 0.5, 0.5, 0.4, 0.5, 0.4, 0.772, 0.5, 0.772, 0.4, 0.5, 0.3, 0.5, 0.3, 0.772, 0.4, 0.772, 0.3, 0.5, 0.2, 0.5, 0.2, 0.772, 0.3, 0.772, 0.2, 0.5, 0.1, 0.5, 0.1, 0.772, 0.2, 0.772, 0.1, 0.5, -7.451e-08, 0.5, -7.451e-08, 0.772, 0.1, 0.772, 0.5217, 0.1758, 0.6089, 0.05584, 0.75, 0.01, 0.7539, 0.01126, 0.888, 0.4452, 0.75, 0.49, 0.6089, 0.4442, 0.5217, 0.3242, 1.0, 0.5, 0.9022, 0.5, 0.9022, 0.772, 1.0, 0.772, 0.5027, 0.772, 0.5027, 0.5, 0.5, 0.5, 0.5, 0.772, 0.5, 0.5, 0.4, 0.5, 0.4, 0.772, 0.5, 0.772, 0.4, 0.5, 0.3, 0.5, 0.3, 0.772, 0.4, 0.772, 0.3, 0.5, 0.2, 0.5, 0.2, 0.772, 0.3, 0.772, 0.2, 0.5, 0.1, 0.5, 0.1, 0.772, 0.2, 0.772, 0.1, 0.5, -7.451e-08, 0.5, -7.451e-08, 0.772, 0.1, 0.772, 0.5217, 0.1758, 0.6089, 0.05584, 0.75, 0.01, 0.7539, 0.01126, 0.888, 0.4452, 0.75, 0.49, 0.6089, 0.4442, 0.5217, 0.3242, 0.75, 0.5833, 0.75, 0.6036, 0.625, 0.6036, 0.625, 0.5833, 0.6357, 0.5833, 0.75, 0.5833, 0.75, 0.5833, 0.6357, 0.5833, 0.375, 0.7332, 0.375, 0.75, 0.25, 0.75, 0.25, 0.5, 0.375, 0.5, 0.375, 0.5137, 0.3023, 0.5137, 0.3023, 0.5769, 0.375, 0.5769, 0.375, 0.67, 0.3023, 0.67, 0.3023, 0.7332, 0.625, 0.6667, 0.75, 0.6667, 0.75, 0.75, 0.625, 0.75, 0.375, 0.75, 0.625, 0.75, 0.625, 0.875, 0.375, 0.875, 0.6342, 0.505, 0.75, 0.505, 0.75, 0.505, 0.6342, 0.505, 0.375, 0.75, 0.625, 0.75, 0.625, 0.875, 0.375, 0.875, 0.375, 0.75, 0.625, 0.75, 0.625, 0.875, 0.375, 0.875, 0.375, 0.7861, 0.625, 0.7861, 0.625, 0.875, 0.375, 0.875, 0.375, 0.75, 0.625, 0.75, 0.625, 0.875, 0.375, 0.875, 0.375, 0.75, 0.625, 0.75, 0.625, 0.875, 0.375, 0.875, 0.375, 0.75, 0.375, 0.875, 0.625, 0.875, 0.625, 0.75, 0.375, 0.75, 0.375, 0.875, 0.625, 0.875, 0.625, 0.75, 0.375, 0.7861, 0.375, 0.875, 0.625, 0.875, 0.625, 0.7861, 0.4053, 0.8681, 0.4053, 0.8681, 0.4053, 0.7569, 0.4053, 0.7569, 0.375, 0.75, 0.375, 0.875, 0.625, 0.875, 0.625, 0.75, 0.625, 0.875, 0.625, 0.875, 0.375, 0.875, 0.375, 0.875, 0.375, 0.75, 0.375, 0.75, 0.625, 0.75, 0.625, 0.75, 0.625, 0.875, 0.625, 0.875, 0.375, 0.875, 0.375, 0.875, 0.375, 0.75, 0.375, 0.75, 0.625, 0.75, 0.625, 0.75, 0.625, 0.75, 0.625, 0.75, 0.625, 0.875, 0.625, 0.875, 0.625, 0.75, 0.625, 0.75, 0.625, 0.875, 0.625, 0.875, 0.375, 0.875, 0.375, 0.875, 0.375, 0.75, 0.375, 0.75, 0.375, 0.875, 0.375, 0.875, 0.375, 0.75, 0.375, 0.75, 0.625, 0.875, 0.625, 0.875, 0.375, 0.875, 0.375, 0.875, 0.375, 0.75, 0.375, 0.75, 0.625, 0.75, 0.625, 0.75, 0.625, 0.875, 0.625, 0.875, 0.375, 0.875, 0.375, 0.875, 0.375, 0.75, 0.375, 0.75, 0.625, 0.75, 0.625, 0.75, 0.625, 0.75, 0.625, 0.75, 0.625, 0.875, 0.625, 0.875, 0.375, 0.75, 0.375, 0.75, 0.625, 0.75, 0.625, 0.75, 0.625, 0.7861, 0.625, 0.7861, 0.625, 0.875, 0.625, 0.875, 0.375, 0.875, 0.375, 0.875, 0.375, 0.75, 0.375, 0.75, 0.625, 0.75, 0.625, 0.75, 0.625, 0.875, 0.625, 0.875, 0.375, 0.7861, 0.375, 0.7861, 0.375, 0.75, 0.375, 0.75, 0.625, 0.875, 0.625, 0.875, 0.375, 0.875, 0.375, 0.875, 0.375, 0.875, 0.375, 0.875, 0.375, 0.75, 0.375, 0.75, 0.375, 0.875, 0.375, 0.875, 0.375, 0.7861, 0.375, 0.7861, 0.625, 0.75, 0.625, 0.75, 0.625, 0.7861, 0.625, 0.7861, 0.375, 0.75, 0.375, 0.7861, 0.625, 0.7861, 0.625, 0.75, 0.375, 0.75, 0.625, 0.75, 0.625, 0.7861, 0.375, 0.7861, 0.5947, 0.7569, 0.625, 0.75, 0.375, 0.75, 0.4053, 0.7569, 0.5947, 0.8681, 0.625, 0.875, 0.625, 0.75, 0.5947, 0.7569, 0.4053, 0.7569, 0.375, 0.75, 0.375, 0.875, 0.4053, 0.8681, 0.4053, 0.8681, 0.375, 0.875, 0.625, 0.875, 0.5947, 0.8681, 0.4053, 0.7569, 0.4053, 0.8681, 0.5947, 0.8681, 0.5947, 0.7569, 0.4053, 0.7569, 0.4053, 0.7569, 0.5947, 0.7569, 0.5947, 0.7569, 0.5947, 0.8681, 0.5947, 0.8681, 0.4053, 0.8681, 0.4053, 0.8681, 0.5947, 0.7569, 0.5947, 0.7569, 0.5947, 0.8681, 0.5947, 0.8681, 0.625, 0.875, 0.625, 0.875, 0.375, 0.875, 0.375, 0.875, 0.375, 0.875, 0.375, 0.875, 0.625, 0.875, 0.625, 0.875, 0.375, 0.875, 0.375, 0.875, 0.375, 0.875, 0.375, 0.875, 0.625, 0.875, 0.625, 0.875, 0.625, 0.875, 0.625, 0.875, 0.375, 0.75, 0.625, 0.75, 0.625, 0.875, 0.375, 0.875, 0.375, 0.75, 0.625, 0.75, 0.625, 0.875, 0.375, 0.875, 0.375, 0.7861, 0.625, 0.7861, 0.625, 0.875, 0.375, 0.875, 0.375, 0.75, 0.375, 0.875, 0.625, 0.875, 0.625, 0.75, 0.375, 0.75, 0.375, 0.875, 0.625, 0.875, 0.625, 0.75, 0.375, 0.7861, 0.375, 0.875, 0.625, 0.875, 0.625, 0.7861, 0.625, 0.875, 0.625, 0.875, 0.375, 0.875, 0.375, 0.875, 0.375, 0.75, 0.375, 0.75, 0.625, 0.75, 0.625, 0.75, 0.625, 0.75, 0.625, 0.75, 0.625, 0.875, 0.625, 0.875, 0.375, 0.875, 0.375, 0.875, 0.375, 0.75, 0.375, 0.75, 0.625, 0.875, 0.625, 0.875, 0.375, 0.875, 0.375, 0.875, 0.375, 0.75, 0.375, 0.75, 0.625, 0.75, 0.625, 0.75, 0.375, 0.75, 0.375, 0.75, 0.625, 0.75, 0.625, 0.75, 0.625, 0.75, 0.625, 0.75, 0.625, 0.875, 0.625, 0.875, 0.625, 0.7861, 0.625, 0.7861, 0.625, 0.875, 0.625, 0.875, 0.375, 0.875, 0.375, 0.875, 0.375, 0.75, 0.375, 0.75, 0.375, 0.7861, 0.375, 0.7861, 0.375, 0.75, 0.375, 0.75, 0.625, 0.875, 0.625, 0.875, 0.375, 0.875, 0.375, 0.875, 0.375, 0.875, 0.375, 0.875, 0.375, 0.7861, 0.375, 0.7861, 0.625, 0.75, 0.625, 0.75, 0.625, 0.7861, 0.625, 0.7861, 0.375, 0.75, 0.375, 0.7861, 0.625, 0.7861, 0.625, 0.75, 0.375, 0.75, 0.625, 0.75, 0.625, 0.7861, 0.375, 0.7861, 1.0, 0.5, 1.0, 1.0, 0.9, 1.0, 0.9, 0.5, 0.9, 0.5, 0.9, 1.0, 0.8, 1.0, 0.8, 0.5, 0.8, 0.5, 0.8, 1.0, 0.7, 1.0, 0.7, 0.5, 0.7, 0.5, 0.7, 1.0, 0.6, 1.0, 0.6, 0.5, 0.6, 0.5, 0.6, 1.0, 0.5, 1.0, 0.5, 0.5, 0.5, 0.5, 0.5, 1.0, 0.4, 1.0, 0.4, 0.5, 0.4, 0.5, 0.4, 1.0, 0.3, 1.0, 0.3, 0.5, 0.3, 0.5, 0.3, 1.0, 0.2, 1.0, 0.2, 0.5, 0.07367, 0.2304, 0.1288, 0.1546, 0.1288, 0.1546, 0.07367, 0.2304, 0.2, 0.5, 0.2, 1.0, 0.1, 1.0, 0.1, 0.5, 0.1, 0.5, 0.1, 1.0, -7.451e-08, 1.0, -7.451e-08, 0.5, 0.75, 0.49, 0.8911, 0.4442, 0.9783, 0.3242, 0.9783, 0.1758, 0.8911, 0.05584, 0.75, 0.01, 0.6089, 0.05584, 0.5217, 0.1758, 0.5217, 0.3242, 0.6089, 0.4442, 0.25, 0.3848, 0.3712, 0.3454, 0.3911, 0.4442, 0.25, 0.49, 0.3712, 0.3454, 0.4263, 0.2696, 0.4783, 0.3242, 0.3911, 0.4442, 0.4263, 0.2696, 0.4263, 0.2304, 0.4783, 0.1758, 0.4783, 0.3242, 0.4263, 0.2304, 0.3712, 0.1546, 0.3911, 0.05584, 0.4783, 0.1758, 0.3712, 0.1546, 0.25, 0.1152, 0.25, 0.01, 0.3911, 0.05584, 0.25, 0.1152, 0.1288, 0.1546, 0.1089, 0.05584, 0.25, 0.01, 0.1288, 0.1546, 0.07367, 0.2304, 0.02175, 0.1758, 0.1089, 0.05584, 0.07367, 0.2304, 0.07367, 0.2696, 0.02175, 0.3242, 0.02175, 0.1758, 0.07367, 0.2696, 0.1288, 0.3454, 0.1089, 0.4442, 0.02175, 0.3242, 0.1288, 0.3454, 0.25, 0.3848, 0.25, 0.49, 0.1089, 0.4442, 0.3902, 0.2442, 0.3904, 0.2547, 0.3904, 0.2547, 0.3902, 0.2442, 0.3712, 0.1546, 0.4263, 0.2304, 0.4263, 0.2304, 0.3712, 0.1546, 0.3712, 0.3454, 0.25, 0.3848, 0.25, 0.3848, 0.3712, 0.3454, 0.07367, 0.2696, 0.07367, 0.2304, 0.07367, 0.2304, 0.07367, 0.2696, 0.25, 0.1152, 0.3712, 0.1546, 0.3712, 0.1546, 0.25, 0.1152, 0.4263, 0.2696, 0.3712, 0.3454, 0.3712, 0.3454, 0.4263, 0.2696, 0.1288, 0.3454, 0.07367, 0.2696, 0.07367, 0.2696, 0.1288, 0.3454, 0.1288, 0.1546, 0.25, 0.1152, 0.25, 0.1152, 0.1288, 0.1546, 0.4263, 0.2304, 0.4263, 0.2696, 0.4263, 0.2696, 0.4263, 0.2304, 0.25, 0.3848, 0.1288, 0.3454, 0.1288, 0.3454, 0.25, 0.3848, 0.1288, 0.3454, 0.07367, 0.2696, 0.07367, 0.2696, 0.1288, 0.3454, 0.3475, 0.2983, 0.3904, 0.2547, 0.4263, 0.2696, 0.3712, 0.3454, 0.25, 0.3848, 0.2506, 0.3234, 0.2506, 0.3234, 0.25, 0.3848, 0.3902, 0.2442, 0.3492, 0.2028, 0.3712, 0.1546, 0.4263, 0.2304, 0.3712, 0.3454, 0.25, 0.3848, 0.25, 0.3848, 0.3712, 0.3454, 0.2505, 0.1752, 0.1507, 0.203, 0.1288, 0.1546, 0.25, 0.1152, 0.1108, 0.2431, 0.07367, 0.2304, 0.07367, 0.2304, 0.1108, 0.2431, 0.1108, 0.2431, 0.1108, 0.2572, 0.07367, 0.2696, 0.07367, 0.2304, 0.3904, 0.2547, 0.3902, 0.2442, 0.3902, 0.2442, 0.3904, 0.2547, 0.1502, 0.2967, 0.2506, 0.3234, 0.25, 0.3848, 0.1288, 0.3454, 0.3475, 0.2983, 0.2506, 0.3234, 0.1502, 0.2967, 0.1108, 0.2572, 0.1108, 0.2431, 0.1507, 0.203, 0.2505, 0.1752, 0.3492, 0.2028, 0.3902, 0.2442, 0.3904, 0.2547, 0.2506, 0.3234, 0.1502, 0.2967, 0.1502, 0.2967, 0.2506, 0.3234, 0.1108, 0.2431, 0.1507, 0.203, 0.1507, 0.203, 0.1108, 0.2431, 0.3492, 0.2028, 0.3902, 0.2442, 0.3902, 0.2442, 0.3492, 0.2028, 0.3475, 0.2983, 0.2506, 0.3234, 0.2506, 0.3234, 0.3475, 0.2983, 0.1108, 0.2572, 0.1108, 0.2431, 0.1108, 0.2431, 0.1108, 0.2572, 0.2505, 0.1752, 0.3492, 0.2028, 0.3492, 0.2028, 0.2505, 0.1752, 0.3904, 0.2547, 0.3475, 0.2983, 0.3475, 0.2983, 0.3904, 0.2547, 0.1502, 0.2967, 0.1108, 0.2572, 0.1108, 0.2572, 0.1502, 0.2967, 0.1507, 0.203, 0.2505, 0.1752, 0.2505, 0.1752, 0.1507, 0.203, 0.2506, 0.3234, 0.3475, 0.2983, 0.3712, 0.3454, 0.25, 0.3848, 0.3904, 0.2547, 0.3902, 0.2442, 0.4263, 0.2304, 0.4263, 0.2696, 0.3492, 0.2028, 0.2505, 0.1752, 0.25, 0.1152, 0.3712, 0.1546, 0.1507, 0.203, 0.1108, 0.2431, 0.07367, 0.2304, 0.1288, 0.1546, 0.1108, 0.2572, 0.1502, 0.2967, 0.1288, 0.3454, 0.07367, 0.2696, 0.07367, 0.2696, 0.1108, 0.2572, 0.1108, 0.2572, 0.07367, 0.2696, 0.3475, 0.2983, 0.3712, 0.3454, 0.3712, 0.3454, 0.3475, 0.2983, 0.3492, 0.2028, 0.2505, 0.1752, 0.2505, 0.1752, 0.3492, 0.2028, 0.1502, 0.2967, 0.1288, 0.3454, 0.1288, 0.3454, 0.1502, 0.2967, 0.4263, 0.2304, 0.4263, 0.2696, 0.4263, 0.2696, 0.4263, 0.2304, 0.4263, 0.2696, 0.3904, 0.2547, 0.3904, 0.2547, 0.4263, 0.2696, 0.3902, 0.2442, 0.4263, 0.2304, 0.4263, 0.2304, 0.3902, 0.2442, 0.1507, 0.203, 0.1108, 0.2431, 0.1108, 0.2431, 0.1507, 0.203, 0.25, 0.1152, 0.3712, 0.1546, 0.3712, 0.1546, 0.25, 0.1152, 0.3712, 0.1546, 0.3492, 0.2028, 0.3492, 0.2028, 0.3712, 0.1546, 0.2506, 0.3234, 0.3475, 0.2983, 0.3475, 0.2983, 0.2506, 0.3234, 0.2505, 0.1752, 0.25, 0.1152, 0.25, 0.1152, 0.2505, 0.1752, 0.1108, 0.2572, 0.1502, 0.2967, 0.1502, 0.2967, 0.1108, 0.2572, 0.07367, 0.2304, 0.1288, 0.1546, 0.1288, 0.1546, 0.07367, 0.2304, 0.1288, 0.1546, 0.1507, 0.203, 0.1507, 0.203, 0.1288, 0.1546, 1.0, 0.5, 1.0, 1.0, 0.9, 1.0, 0.9, 0.5, 0.9, 0.5, 0.9, 1.0, 0.8, 1.0, 0.8, 0.5, 0.8, 0.5, 0.8, 1.0, 0.7, 1.0, 0.7, 0.5, 0.7, 0.5, 0.7, 1.0, 0.6, 1.0, 0.6, 0.5, 0.6, 0.5, 0.6, 1.0, 0.5, 1.0, 0.5, 0.5, 0.5, 0.5, 0.5, 1.0, 0.4, 1.0, 0.4, 0.5, 0.4, 0.5, 0.4, 1.0, 0.3, 1.0, 0.3, 0.5, 0.3, 0.5, 0.3, 1.0, 0.2, 1.0, 0.2, 0.5, 0.07367, 0.2304, 0.1288, 0.1546, 0.1288, 0.1546, 0.07367, 0.2304, 0.2, 0.5, 0.2, 1.0, 0.1, 1.0, 0.1, 0.5, 0.1, 0.5, 0.1, 1.0, -7.451e-08, 1.0, -7.451e-08, 0.5, 0.75, 0.49, 0.8911, 0.4442, 0.9783, 0.3242, 0.9783, 0.1758, 0.8911, 0.05584, 0.75, 0.01, 0.6089, 0.05584, 0.5217, 0.1758, 0.5217, 0.3242, 0.6089, 0.4442, 0.25, 0.3848, 0.3712, 0.3454, 0.3911, 0.4442, 0.25, 0.49, 0.3712, 0.3454, 0.4263, 0.2696, 0.4783, 0.3242, 0.3911, 0.4442, 0.4263, 0.2696, 0.4263, 0.2304, 0.4783, 0.1758, 0.4783, 0.3242, 0.4263, 0.2304, 0.3712, 0.1546, 0.3911, 0.05584, 0.4783, 0.1758, 0.3712, 0.1546, 0.25, 0.1152, 0.25, 0.01, 0.3911, 0.05584, 0.25, 0.1152, 0.1288, 0.1546, 0.1089, 0.05584, 0.25, 0.01, 0.1288, 0.1546, 0.07367, 0.2304, 0.02175, 0.1758, 0.1089, 0.05584, 0.07367, 0.2304, 0.07367, 0.2696, 0.02175, 0.3242, 0.02175, 0.1758, 0.07367, 0.2696, 0.1288, 0.3454, 0.1089, 0.4442, 0.02175, 0.3242, 0.1288, 0.3454, 0.25, 0.3848, 0.25, 0.49, 0.1089, 0.4442, 0.3902, 0.2442, 0.3904, 0.2547, 0.3904, 0.2547, 0.3902, 0.2442, 0.3712, 0.1546, 0.4263, 0.2304, 0.4263, 0.2304, 0.3712, 0.1546, 0.3712, 0.3454, 0.25, 0.3848, 0.25, 0.3848, 0.3712, 0.3454, 0.07367, 0.2696, 0.07367, 0.2304, 0.07367, 0.2304, 0.07367, 0.2696, 0.25, 0.1152, 0.3712, 0.1546, 0.3712, 0.1546, 0.25, 0.1152, 0.4263, 0.2696, 0.3712, 0.3454, 0.3712, 0.3454, 0.4263, 0.2696, 0.1288, 0.3454, 0.07367, 0.2696, 0.07367, 0.2696, 0.1288, 0.3454, 0.1288, 0.1546, 0.25, 0.1152, 0.25, 0.1152, 0.1288, 0.1546, 0.4263, 0.2304, 0.4263, 0.2696, 0.4263, 0.2696, 0.4263, 0.2304, 0.25, 0.3848, 0.1288, 0.3454, 0.1288, 0.3454, 0.25, 0.3848, 0.1288, 0.3454, 0.07367, 0.2696, 0.07367, 0.2696, 0.1288, 0.3454, 0.3475, 0.2983, 0.3904, 0.2547, 0.4263, 0.2696, 0.3712, 0.3454, 0.25, 0.3848, 0.2506, 0.3234, 0.2506, 0.3234, 0.25, 0.3848, 0.3902, 0.2442, 0.3492, 0.2028, 0.3712, 0.1546, 0.4263, 0.2304, 0.3712, 0.3454, 0.25, 0.3848, 0.25, 0.3848, 0.3712, 0.3454, 0.2505, 0.1752, 0.1507, 0.203, 0.1288, 0.1546, 0.25, 0.1152, 0.1108, 0.2431, 0.07367, 0.2304, 0.07367, 0.2304, 0.1108, 0.2431, 0.1108, 0.2431, 0.1108, 0.2572, 0.07367, 0.2696, 0.07367, 0.2304, 0.3904, 0.2547, 0.3902, 0.2442, 0.3902, 0.2442, 0.3904, 0.2547, 0.1502, 0.2967, 0.2506, 0.3234, 0.25, 0.3848, 0.1288, 0.3454, 0.3475, 0.2983, 0.2506, 0.3234, 0.1502, 0.2967, 0.1108, 0.2572, 0.1108, 0.2431, 0.1507, 0.203, 0.2505, 0.1752, 0.3492, 0.2028, 0.3902, 0.2442, 0.3904, 0.2547, 0.2506, 0.3234, 0.1502, 0.2967, 0.1502, 0.2967, 0.2506, 0.3234, 0.1108, 0.2431, 0.1507, 0.203, 0.1507, 0.203, 0.1108, 0.2431, 0.3492, 0.2028, 0.3902, 0.2442, 0.3902, 0.2442, 0.3492, 0.2028, 0.3475, 0.2983, 0.2506, 0.3234, 0.2506, 0.3234, 0.3475, 0.2983, 0.1108, 0.2572, 0.1108, 0.2431, 0.1108, 0.2431, 0.1108, 0.2572, 0.2505, 0.1752, 0.3492, 0.2028, 0.3492, 0.2028, 0.2505, 0.1752, 0.3904, 0.2547, 0.3475, 0.2983, 0.3475, 0.2983, 0.3904, 0.2547, 0.1502, 0.2967, 0.1108, 0.2572, 0.1108, 0.2572, 0.1502, 0.2967, 0.1507, 0.203, 0.2505, 0.1752, 0.2505, 0.1752, 0.1507, 0.203, 0.2506, 0.3234, 0.3475, 0.2983, 0.3712, 0.3454, 0.25, 0.3848, 0.3904, 0.2547, 0.3902, 0.2442, 0.4263, 0.2304, 0.4263, 0.2696, 0.3492, 0.2028, 0.2505, 0.1752, 0.25, 0.1152, 0.3712, 0.1546, 0.1507, 0.203, 0.1108, 0.2431, 0.07367, 0.2304, 0.1288, 0.1546, 0.1108, 0.2572, 0.1502, 0.2967, 0.1288, 0.3454, 0.07367, 0.2696, 0.07367, 0.2696, 0.1108, 0.2572, 0.1108, 0.2572, 0.07367, 0.2696, 0.3475, 0.2983, 0.3712, 0.3454, 0.3712, 0.3454, 0.3475, 0.2983, 0.3492, 0.2028, 0.2505, 0.1752, 0.2505, 0.1752, 0.3492, 0.2028, 0.1502, 0.2967, 0.1288, 0.3454, 0.1288, 0.3454, 0.1502, 0.2967, 0.4263, 0.2304, 0.4263, 0.2696, 0.4263, 0.2696, 0.4263, 0.2304, 0.4263, 0.2696, 0.3904, 0.2547, 0.3904, 0.2547, 0.4263, 0.2696, 0.3902, 0.2442, 0.4263, 0.2304, 0.4263, 0.2304, 0.3902, 0.2442, 0.1507, 0.203, 0.1108, 0.2431, 0.1108, 0.2431, 0.1507, 0.203, 0.25, 0.1152, 0.3712, 0.1546, 0.3712, 0.1546, 0.25, 0.1152, 0.3712, 0.1546, 0.3492, 0.2028, 0.3492, 0.2028, 0.3712, 0.1546, 0.2506, 0.3234, 0.3475, 0.2983, 0.3475, 0.2983, 0.2506, 0.3234, 0.2505, 0.1752, 0.25, 0.1152, 0.25, 0.1152, 0.2505, 0.1752, 0.1108, 0.2572, 0.1502, 0.2967, 0.1502, 0.2967, 0.1108, 0.2572, 0.07367, 0.2304, 0.1288, 0.1546, 0.1288, 0.1546, 0.07367, 0.2304, 0.1288, 0.1546, 0.1507, 0.203, 0.1507, 0.203, 0.1288, 0.1546, 0.625, 0.6637, 0.625, 0.6065, 0.625, 0.6065, 0.625, 0.6637, 0.75, 0.6036, 0.75, 0.6667, 0.625, 0.6667, 0.625, 0.6036, 0.375, 0.5137, 0.4558, 0.5149, 0.5233, 0.531, 0.55, 0.5582, 0.5256, 0.5759, 0.4595, 0.5818, 0.3769, 0.5773, 0.375, 0.5769, 0.375, 0.67, 0.4558, 0.6715, 0.5233, 0.6835, 0.55, 0.702, 0.5256, 0.7214, 0.4595, 0.7336, 0.3769, 0.7336, 0.375, 0.7332, 0.375, 0.75, 0.625, 0.75, 0.625, 0.6667, 0.625, 0.6071, 0.625, 0.639, 0.625, 0.5, 0.375, 0.5, 0.375, 0.375, 0.375, 0.5, 0.625, 0.5, 0.625, 0.375, 0.625, 0.5833, 0.625, 0.5833, 0.625, 0.6036, 0.625, 0.6036, 0.6317, 0.6667, 0.75, 0.6667, 0.75, 0.6667, 0.6317, 0.6667, 1.0, 0.5, 1.0, 0.772, 0.9022, 0.772, 0.9022, 0.5, 0.5027, 0.5, 0.5027, 0.772, 0.5, 0.772, 0.5, 0.5, 0.5, 0.5, 0.5, 0.772, 0.4, 0.772, 0.4, 0.5, 0.4, 0.5, 0.4, 0.772, 0.3, 0.772, 0.3, 0.5, 0.3, 0.5, 0.3, 0.772, 0.2, 0.772, 0.2, 0.5, 0.2, 0.5, 0.2, 0.772, 0.1, 0.772, 0.1, 0.5, 0.1, 0.5, 0.1, 0.772, -7.451e-08, 0.772, -7.451e-08, 0.5, 0.5217, 0.1758, 0.5217, 0.3242, 0.6089, 0.4442, 0.75, 0.49, 0.888, 0.4452, 0.7539, 0.01126, 0.75, 0.01, 0.6089, 0.05584, 1.0, 0.5, 1.0, 0.772, 0.9022, 0.772, 0.9022, 0.5, 0.5027, 0.772, 0.5, 0.772, 0.5, 0.5, 0.5027, 0.5, 0.5, 0.5, 0.5, 0.772, 0.4, 0.772, 0.4, 0.5, 0.4, 0.5, 0.4, 0.772, 0.3, 0.772, 0.3, 0.5, 0.3, 0.5, 0.3, 0.772, 0.2, 0.772, 0.2, 0.5, 0.2, 0.5, 0.2, 0.772, 0.1, 0.772, 0.1, 0.5, 0.1, 0.5, 0.1, 0.772, -7.451e-08, 0.772, -7.451e-08, 0.5, 0.5217, 0.1758, 0.5217, 0.3242, 0.6089, 0.4442, 0.75, 0.49, 0.888, 0.4452, 0.7539, 0.01126, 0.75, 0.01, 0.6089, 0.05584, 0.75, 0.5833, 0.625, 0.5833, 0.625, 0.6036, 0.75, 0.6036, 0.6357, 0.5833, 0.632, 0.5833, 0.632, 0.5833, 0.6357, 0.5833, 0.375, 0.7332, 0.3023, 0.7332, 0.3023, 0.67, 0.375, 0.67, 0.375, 0.5769, 0.3023, 0.5769, 0.3023, 0.5137, 0.375, 0.5137, 0.375, 0.5, 0.25, 0.5, 0.25, 0.75, 0.375, 0.75, 0.625, 0.6667, 0.625, 0.75, 0.75, 0.75, 0.75, 0.6667, 0.375, 0.75, 0.375, 0.875, 0.625, 0.875, 0.625, 0.75, 0.6342, 0.505, 0.6342, 0.5783, 0.6342, 0.5783, 0.6342, 0.505, 0.375, 0.75, 0.375, 0.875, 0.625, 0.875, 0.625, 0.75, 0.375, 0.75, 0.375, 0.875, 0.625, 0.875, 0.625, 0.75, 0.375, 0.7861, 0.375, 0.875, 0.625, 0.875, 0.625, 0.7861, 0.375, 0.75, 0.375, 0.875, 0.625, 0.875, 0.625, 0.75, 0.375, 0.75, 0.375, 0.875, 0.625, 0.875, 0.625, 0.75, 0.375, 0.75, 0.625, 0.75, 0.625, 0.875, 0.375, 0.875, 0.375, 0.75, 0.625, 0.75, 0.625, 0.875, 0.375, 0.875, 0.375, 0.7861, 0.625, 0.7861, 0.625, 0.875, 0.375, 0.875, 0.4053, 0.8681, 0.4053, 0.7569, 0.4053, 0.7569, 0.4053, 0.8681, 0.375, 0.75, 0.625, 0.75, 0.625, 0.875, 0.375, 0.875, 0.625, 0.875, 0.375, 0.875, 0.375, 0.875, 0.625, 0.875, 0.375, 0.75, 0.625, 0.75, 0.625, 0.75, 0.375, 0.75, 0.625, 0.875, 0.375, 0.875, 0.375, 0.875, 0.625, 0.875, 0.375, 0.75, 0.625, 0.75, 0.625, 0.75, 0.375, 0.75, 0.625, 0.75, 0.625, 0.875, 0.625, 0.875, 0.625, 0.75, 0.625, 0.75, 0.625, 0.875, 0.625, 0.875, 0.625, 0.75, 0.375, 0.875, 0.375, 0.75, 0.375, 0.75, 0.375, 0.875, 0.375, 0.875, 0.375, 0.75, 0.375, 0.75, 0.375, 0.875, 0.375, 0.75, 0.625, 0.75, 0.625, 0.75, 0.375, 0.75, 0.625, 0.875, 0.375, 0.875, 0.375, 0.875, 0.625, 0.875, 0.375, 0.75, 0.625, 0.75, 0.625, 0.75, 0.375, 0.75, 0.625, 0.75, 0.625, 0.875, 0.625, 0.875, 0.625, 0.75, 0.375, 0.75, 0.625, 0.75, 0.625, 0.75, 0.375, 0.75, 0.625, 0.7861, 0.625, 0.875, 0.625, 0.875, 0.625, 0.7861, 0.375, 0.875, 0.375, 0.75, 0.375, 0.75, 0.375, 0.875, 0.625, 0.75, 0.625, 0.875, 0.625, 0.875, 0.625, 0.75, 0.375, 0.7861, 0.375, 0.75, 0.375, 0.75, 0.375, 0.7861, 0.375, 0.875, 0.375, 0.75, 0.375, 0.75, 0.375, 0.875, 0.375, 0.875, 0.375, 0.7861, 0.375, 0.7861, 0.375, 0.875, 0.625, 0.75, 0.625, 0.7861, 0.625, 0.7861, 0.625, 0.75, 0.375, 0.75, 0.625, 0.75, 0.625, 0.7861, 0.375, 0.7861, 0.375, 0.75, 0.375, 0.7861, 0.625, 0.7861, 0.625, 0.75, 0.5947, 0.7569, 0.4053, 0.7569, 0.375, 0.75, 0.625, 0.75, 0.5947, 0.8681, 0.5947, 0.7569, 0.625, 0.75, 0.625, 0.875, 0.4053, 0.7569, 0.4053, 0.8681, 0.375, 0.875, 0.375, 0.75, 0.4053, 0.8681, 0.5947, 0.8681, 0.625, 0.875, 0.375, 0.875, 0.4053, 0.7569, 0.5947, 0.7569, 0.5947, 0.8681, 0.4053, 0.8681, 0.4053, 0.7569, 0.5947, 0.7569, 0.5947, 0.7569, 0.4053, 0.7569, 0.5947, 0.8681, 0.4053, 0.8681, 0.4053, 0.8681, 0.5947, 0.8681, 0.5947, 0.7569, 0.5947, 0.8681, 0.5947, 0.8681, 0.5947, 0.7569, 0.625, 0.875, 0.375, 0.875, 0.375, 0.875, 0.625, 0.875, 0.375, 0.875, 0.625, 0.875, 0.625, 0.875, 0.375, 0.875, 0.375, 0.875, 0.375, 0.875, 0.375, 0.875, 0.375, 0.875, 0.625, 0.875, 0.625, 0.875, 0.625, 0.875, 0.625, 0.875, 0.375, 0.75, 0.375, 0.875, 0.625, 0.875, 0.625, 0.75, 0.375, 0.75, 0.375, 0.875, 0.625, 0.875, 0.625, 0.75, 0.375, 0.7861, 0.375, 0.875, 0.625, 0.875, 0.625, 0.7861, 0.375, 0.75, 0.625, 0.75, 0.625, 0.875, 0.375, 0.875, 0.375, 0.75, 0.625, 0.75, 0.625, 0.875, 0.375, 0.875, 0.375, 0.7861, 0.625, 0.7861, 0.625, 0.875, 0.375, 0.875, 0.625, 0.875, 0.375, 0.875, 0.375, 0.875, 0.625, 0.875, 0.375, 0.75, 0.625, 0.75, 0.625, 0.75, 0.375, 0.75, 0.625, 0.75, 0.625, 0.875, 0.625, 0.875, 0.625, 0.75, 0.375, 0.875, 0.375, 0.75, 0.375, 0.75, 0.375, 0.875, 0.375, 0.75, 0.625, 0.75, 0.625, 0.75, 0.375, 0.75, 0.375, 0.75, 0.625, 0.75, 0.625, 0.75, 0.375, 0.75, 0.625, 0.75, 0.625, 0.875, 0.625, 0.875, 0.625, 0.75, 0.625, 0.7861, 0.625, 0.875, 0.625, 0.875, 0.625, 0.7861, 0.375, 0.875, 0.375, 0.75, 0.375, 0.75, 0.375, 0.875, 0.375, 0.7861, 0.375, 0.75, 0.375, 0.75, 0.375, 0.7861, 0.375, 0.875, 0.375, 0.7861, 0.375, 0.7861, 0.375, 0.875, 0.625, 0.75, 0.625, 0.7861, 0.625, 0.7861, 0.625, 0.75, 0.375, 0.75, 0.625, 0.75, 0.625, 0.7861, 0.375, 0.7861, 0.375, 0.75, 0.375, 0.7861, 0.625, 0.7861, 0.625, 0.75, 1.0, 0.5, 0.9, 0.5, 0.9, 1.0, 1.0, 1.0, 0.9, 0.5, 0.8, 0.5, 0.8, 1.0, 0.9, 1.0, 0.8, 0.5, 0.7, 0.5, 0.7, 1.0, 0.8, 1.0, 0.7, 0.5, 0.6, 0.5, 0.6, 1.0, 0.7, 1.0, 0.6, 0.5, 0.5, 0.5, 0.5, 1.0, 0.6, 1.0, 0.5, 0.5, 0.4, 0.5, 0.4, 1.0, 0.5, 1.0, 0.4, 0.5, 0.3, 0.5, 0.3, 1.0, 0.4, 1.0, 0.3, 0.5, 0.2, 0.5, 0.2, 1.0, 0.3, 1.0, 0.07367, 0.2304, 0.07367, 0.2304, 0.1288, 0.1546, 0.1288, 0.1546, 0.2, 0.5, 0.1, 0.5, 0.1, 1.0, 0.2, 1.0, 0.1, 0.5, -7.451e-08, 0.5, -7.451e-08, 1.0, 0.1, 1.0, 0.75, 0.49, 0.6089, 0.4442, 0.5217, 0.3242, 0.5217, 0.1758, 0.6089, 0.05584, 0.75, 0.01, 0.8911, 0.05584, 0.9783, 0.1758, 0.9783, 0.3242, 0.8911, 0.4442, 0.25, 0.3848, 0.25, 0.49, 0.3911, 0.4442, 0.3712, 0.3454, 0.3712, 0.3454, 0.3911, 0.4442, 0.4783, 0.3242, 0.4263, 0.2696, 0.4263, 0.2696, 0.4783, 0.3242, 0.4783, 0.1758, 0.4263, 0.2304, 0.4263, 0.2304, 0.4783, 0.1758, 0.3911, 0.05584, 0.3712, 0.1546, 0.3712, 0.1546, 0.3911, 0.05584, 0.25, 0.01, 0.25, 0.1152, 0.25, 0.1152, 0.25, 0.01, 0.1089, 0.05584, 0.1288, 0.1546, 0.1288, 0.1546, 0.1089, 0.05584, 0.02175, 0.1758, 0.07367, 0.2304, 0.07367, 0.2304, 0.02175, 0.1758, 0.02175, 0.3242, 0.07367, 0.2696, 0.07367, 0.2696, 0.02175, 0.3242, 0.1089, 0.4442, 0.1288, 0.3454, 0.1288, 0.3454, 0.1089, 0.4442, 0.25, 0.49, 0.25, 0.3848, 0.3902, 0.2442, 0.3902, 0.2442, 0.3904, 0.2547, 0.3904, 0.2547, 0.3712, 0.1546, 0.3712, 0.1546, 0.4263, 0.2304, 0.4263, 0.2304, 0.3712, 0.3454, 0.3712, 0.3454, 0.25, 0.3848, 0.25, 0.3848, 0.07367, 0.2696, 0.07367, 0.2696, 0.07367, 0.2304, 0.07367, 0.2304, 0.25, 0.1152, 0.25, 0.1152, 0.3712, 0.1546, 0.3712, 0.1546, 0.4263, 0.2696, 0.4263, 0.2696, 0.3712, 0.3454, 0.3712, 0.3454, 0.1288, 0.3454, 0.1288, 0.3454, 0.07367, 0.2696, 0.07367, 0.2696, 0.1288, 0.1546, 0.1288, 0.1546, 0.25, 0.1152, 0.25, 0.1152, 0.4263, 0.2304, 0.4263, 0.2304, 0.4263, 0.2696, 0.4263, 0.2696, 0.25, 0.3848, 0.25, 0.3848, 0.1288, 0.3454, 0.1288, 0.3454, 0.1288, 0.3454, 0.1288, 0.3454, 0.07367, 0.2696, 0.07367, 0.2696, 0.3475, 0.2983, 0.3712, 0.3454, 0.4263, 0.2696, 0.3904, 0.2547, 0.25, 0.3848, 0.25, 0.3848, 0.2506, 0.3234, 0.2506, 0.3234, 0.3902, 0.2442, 0.4263, 0.2304, 0.3712, 0.1546, 0.3492, 0.2028, 0.3712, 0.3454, 0.3712, 0.3454, 0.25, 0.3848, 0.25, 0.3848, 0.2505, 0.1752, 0.25, 0.1152, 0.1288, 0.1546, 0.1507, 0.203, 0.1108, 0.2431, 0.1108, 0.2431, 0.07367, 0.2304, 0.07367, 0.2304, 0.1108, 0.2431, 0.07367, 0.2304, 0.07367, 0.2696, 0.1108, 0.2572, 0.3904, 0.2547, 0.3904, 0.2547, 0.3902, 0.2442, 0.3902, 0.2442, 0.1502, 0.2967, 0.1288, 0.3454, 0.25, 0.3848, 0.2506, 0.3234, 0.3475, 0.2983, 0.3904, 0.2547, 0.3902, 0.2442, 0.3492, 0.2028, 0.2505, 0.1752, 0.1507, 0.203, 0.1108, 0.2431, 0.1108, 0.2572, 0.1502, 0.2967, 0.2506, 0.3234, 0.2506, 0.3234, 0.2506, 0.3234, 0.1502, 0.2967, 0.1502, 0.2967, 0.1108, 0.2431, 0.1108, 0.2431, 0.1507, 0.203, 0.1507, 0.203, 0.3492, 0.2028, 0.3492, 0.2028, 0.3902, 0.2442, 0.3902, 0.2442, 0.3475, 0.2983, 0.3475, 0.2983, 0.2506, 0.3234, 0.2506, 0.3234, 0.1108, 0.2572, 0.1108, 0.2572, 0.1108, 0.2431, 0.1108, 0.2431, 0.2505, 0.1752, 0.2505, 0.1752, 0.3492, 0.2028, 0.3492, 0.2028, 0.3904, 0.2547, 0.3904, 0.2547, 0.3475, 0.2983, 0.3475, 0.2983, 0.1502, 0.2967, 0.1502, 0.2967, 0.1108, 0.2572, 0.1108, 0.2572, 0.1507, 0.203, 0.1507, 0.203, 0.2505, 0.1752, 0.2505, 0.1752, 0.2506, 0.3234, 0.25, 0.3848, 0.3712, 0.3454, 0.3475, 0.2983, 0.3904, 0.2547, 0.4263, 0.2696, 0.4263, 0.2304, 0.3902, 0.2442, 0.3492, 0.2028, 0.3712, 0.1546, 0.25, 0.1152, 0.2505, 0.1752, 0.1507, 0.203, 0.1288, 0.1546, 0.07367, 0.2304, 0.1108, 0.2431, 0.1108, 0.2572, 0.07367, 0.2696, 0.1288, 0.3454, 0.1502, 0.2967, 0.07367, 0.2696, 0.07367, 0.2696, 0.1108, 0.2572, 0.1108, 0.2572, 0.3475, 0.2983, 0.3475, 0.2983, 0.3712, 0.3454, 0.3712, 0.3454, 0.3492, 0.2028, 0.3492, 0.2028, 0.2505, 0.1752, 0.2505, 0.1752, 0.1502, 0.2967, 0.1502, 0.2967, 0.1288, 0.3454, 0.1288, 0.3454, 0.4263, 0.2304, 0.4263, 0.2304, 0.4263, 0.2696, 0.4263, 0.2696, 0.4263, 0.2696, 0.4263, 0.2696, 0.3904, 0.2547, 0.3904, 0.2547, 0.3902, 0.2442, 0.3902, 0.2442, 0.4263, 0.2304, 0.4263, 0.2304, 0.1507, 0.203, 0.1507, 0.203, 0.1108, 0.2431, 0.1108, 0.2431, 0.25, 0.1152, 0.25, 0.1152, 0.3712, 0.1546, 0.3712, 0.1546, 0.3712, 0.1546, 0.3712, 0.1546, 0.3492, 0.2028, 0.3492, 0.2028, 0.2506, 0.3234, 0.2506, 0.3234, 0.3475, 0.2983, 0.3475, 0.2983, 0.2505, 0.1752, 0.2505, 0.1752, 0.25, 0.1152, 0.25, 0.1152, 0.1108, 0.2572, 0.1108, 0.2572, 0.1502, 0.2967, 0.1502, 0.2967, 0.07367, 0.2304, 0.07367, 0.2304, 0.1288, 0.1546, 0.1288, 0.1546, 0.1288, 0.1546, 0.1288, 0.1546, 0.1507, 0.203, 0.1507, 0.203, 1.0, 0.5, 0.9, 0.5, 0.9, 1.0, 1.0, 1.0, 0.9, 0.5, 0.8, 0.5, 0.8, 1.0, 0.9, 1.0, 0.8, 0.5, 0.7, 0.5, 0.7, 1.0, 0.8, 1.0, 0.7, 0.5, 0.6, 0.5, 0.6, 1.0, 0.7, 1.0, 0.6, 0.5, 0.5, 0.5, 0.5, 1.0, 0.6, 1.0, 0.5, 0.5, 0.4, 0.5, 0.4, 1.0, 0.5, 1.0, 0.4, 0.5, 0.3, 0.5, 0.3, 1.0, 0.4, 1.0, 0.3, 0.5, 0.2, 0.5, 0.2, 1.0, 0.3, 1.0, 0.07367, 0.2304, 0.07367, 0.2304, 0.1288, 0.1546, 0.1288, 0.1546, 0.2, 0.5, 0.1, 0.5, 0.1, 1.0, 0.2, 1.0, 0.1, 0.5, -7.451e-08, 0.5, -7.451e-08, 1.0, 0.1, 1.0, 0.75, 0.49, 0.6089, 0.4442, 0.5217, 0.3242, 0.5217, 0.1758, 0.6089, 0.05584, 0.75, 0.01, 0.8911, 0.05584, 0.9783, 0.1758, 0.9783, 0.3242, 0.8911, 0.4442, 0.25, 0.3848, 0.25, 0.49, 0.3911, 0.4442, 0.3712, 0.3454, 0.3712, 0.3454, 0.3911, 0.4442, 0.4783, 0.3242, 0.4263, 0.2696, 0.4263, 0.2696, 0.4783, 0.3242, 0.4783, 0.1758, 0.4263, 0.2304, 0.4263, 0.2304, 0.4783, 0.1758, 0.3911, 0.05584, 0.3712, 0.1546, 0.3712, 0.1546, 0.3911, 0.05584, 0.25, 0.01, 0.25, 0.1152, 0.25, 0.1152, 0.25, 0.01, 0.1089, 0.05584, 0.1288, 0.1546, 0.1288, 0.1546, 0.1089, 0.05584, 0.02175, 0.1758, 0.07367, 0.2304, 0.07367, 0.2304, 0.02175, 0.1758, 0.02175, 0.3242, 0.07367, 0.2696, 0.07367, 0.2696, 0.02175, 0.3242, 0.1089, 0.4442, 0.1288, 0.3454, 0.1288, 0.3454, 0.1089, 0.4442, 0.25, 0.49, 0.25, 0.3848, 0.3902, 0.2442, 0.3902, 0.2442, 0.3904, 0.2547, 0.3904, 0.2547, 0.3712, 0.1546, 0.3712, 0.1546, 0.4263, 0.2304, 0.4263, 0.2304, 0.3712, 0.3454, 0.3712, 0.3454, 0.25, 0.3848, 0.25, 0.3848, 0.07367, 0.2696, 0.07367, 0.2696, 0.07367, 0.2304, 0.07367, 0.2304, 0.25, 0.1152, 0.25, 0.1152, 0.3712, 0.1546, 0.3712, 0.1546, 0.4263, 0.2696, 0.4263, 0.2696, 0.3712, 0.3454, 0.3712, 0.3454, 0.1288, 0.3454, 0.1288, 0.3454, 0.07367, 0.2696, 0.07367, 0.2696, 0.1288, 0.1546, 0.1288, 0.1546, 0.25, 0.1152, 0.25, 0.1152, 0.4263, 0.2304, 0.4263, 0.2304, 0.4263, 0.2696, 0.4263, 0.2696, 0.25, 0.3848, 0.25, 0.3848, 0.1288, 0.3454, 0.1288, 0.3454, 0.1288, 0.3454, 0.1288, 0.3454, 0.07367, 0.2696, 0.07367, 0.2696, 0.3475, 0.2983, 0.3712, 0.3454, 0.4263, 0.2696, 0.3904, 0.2547, 0.25, 0.3848, 0.25, 0.3848, 0.2506, 0.3234, 0.2506, 0.3234, 0.3902, 0.2442, 0.4263, 0.2304, 0.3712, 0.1546, 0.3492, 0.2028, 0.3712, 0.3454, 0.3712, 0.3454, 0.25, 0.3848, 0.25, 0.3848, 0.2505, 0.1752, 0.25, 0.1152, 0.1288, 0.1546, 0.1507, 0.203, 0.1108, 0.2431, 0.1108, 0.2431, 0.07367, 0.2304, 0.07367, 0.2304, 0.1108, 0.2431, 0.07367, 0.2304, 0.07367, 0.2696, 0.1108, 0.2572, 0.3904, 0.2547, 0.3904, 0.2547, 0.3902, 0.2442, 0.3902, 0.2442, 0.1502, 0.2967, 0.1288, 0.3454, 0.25, 0.3848, 0.2506, 0.3234, 0.3475, 0.2983, 0.3904, 0.2547, 0.3902, 0.2442, 0.3492, 0.2028, 0.2505, 0.1752, 0.1507, 0.203, 0.1108, 0.2431, 0.1108, 0.2572, 0.1502, 0.2967, 0.2506, 0.3234, 0.2506, 0.3234, 0.2506, 0.3234, 0.1502, 0.2967, 0.1502, 0.2967, 0.1108, 0.2431, 0.1108, 0.2431, 0.1507, 0.203, 0.1507, 0.203, 0.3492, 0.2028, 0.3492, 0.2028, 0.3902, 0.2442, 0.3902, 0.2442, 0.3475, 0.2983, 0.3475, 0.2983, 0.2506, 0.3234, 0.2506, 0.3234, 0.1108, 0.2572, 0.1108, 0.2572, 0.1108, 0.2431, 0.1108, 0.2431, 0.2505, 0.1752, 0.2505, 0.1752, 0.3492, 0.2028, 0.3492, 0.2028, 0.3904, 0.2547, 0.3904, 0.2547, 0.3475, 0.2983, 0.3475, 0.2983, 0.1502, 0.2967, 0.1502, 0.2967, 0.1108, 0.2572, 0.1108, 0.2572, 0.1507, 0.203, 0.1507, 0.203, 0.2505, 0.1752, 0.2505, 0.1752, 0.2506, 0.3234, 0.25, 0.3848, 0.3712, 0.3454, 0.3475, 0.2983, 0.3904, 0.2547, 0.4263, 0.2696, 0.4263, 0.2304, 0.3902, 0.2442, 0.3492, 0.2028, 0.3712, 0.1546, 0.25, 0.1152, 0.2505, 0.1752, 0.1507, 0.203, 0.1288, 0.1546, 0.07367, 0.2304, 0.1108, 0.2431, 0.1108, 0.2572, 0.07367, 0.2696, 0.1288, 0.3454, 0.1502, 0.2967, 0.07367, 0.2696, 0.07367, 0.2696, 0.1108, 0.2572, 0.1108, 0.2572, 0.3475, 0.2983, 0.3475, 0.2983, 0.3712, 0.3454, 0.3712, 0.3454, 0.3492, 0.2028, 0.3492, 0.2028, 0.2505, 0.1752, 0.2505, 0.1752, 0.1502, 0.2967, 0.1502, 0.2967, 0.1288, 0.3454, 0.1288, 0.3454, 0.4263, 0.2304, 0.4263, 0.2304, 0.4263, 0.2696, 0.4263, 0.2696, 0.4263, 0.2696, 0.4263, 0.2696, 0.3904, 0.2547, 0.3904, 0.2547, 0.3902, 0.2442, 0.3902, 0.2442, 0.4263, 0.2304, 0.4263, 0.2304, 0.1507, 0.203, 0.1507, 0.203, 0.1108, 0.2431, 0.1108, 0.2431, 0.25, 0.1152, 0.25, 0.1152, 0.3712, 0.1546, 0.3712, 0.1546, 0.3712, 0.1546, 0.3712, 0.1546, 0.3492, 0.2028, 0.3492, 0.2028, 0.2506, 0.3234, 0.2506, 0.3234, 0.3475, 0.2983, 0.3475, 0.2983, 0.2505, 0.1752, 0.2505, 0.1752, 0.25, 0.1152, 0.25, 0.1152, 0.1108, 0.2572, 0.1108, 0.2572, 0.1502, 0.2967, 0.1502, 0.2967, 0.07367, 0.2304, 0.07367, 0.2304, 0.1288, 0.1546, 0.1288, 0.1546, 0.1288, 0.1546, 0.1288, 0.1546, 0.1507, 0.203, 0.1507, 0.203, 0.625, 0.661, 0.625, 0.6093, 0.625, 0.6093, 0.625, 0.661, 0.75, 0.6036, 0.625, 0.6036, 0.625, 0.6667, 0.75, 0.6667, 0.6342, 0.505, 0.6342, 0.5783, 0.625, 0.5833, 0.625, 0.5, 0.75, 0.505, 0.6342, 0.505, 0.625, 0.5, 0.75, 0.5, 0.6342, 0.5783, 0.75, 0.5783, 0.75, 0.5833, 0.625, 0.5833, 0.6342, 0.5783, 0.6342, 0.505, 0.625, 0.5, 0.625, 0.5833, 0.6342, 0.505, 0.75, 0.505, 0.75, 0.5, 0.625, 0.5, 0.75, 0.5783, 0.6342, 0.5783, 0.625, 0.5833, 0.75, 0.5833, 0.6342, 0.505, 0.75, 0.505, 0.75, 0.5783, 0.6342, 0.5783, 0.6342, 0.505, 0.6342, 0.5783, 0.75, 0.5783, 0.75, 0.505, 0.75, 0.505, 0.6342, 0.505, 0.6342, 0.505, 0.75, 0.505, 0.75, 0.5783, 0.6342, 0.5783, 0.6342, 0.5783, 0.75, 0.5783, 0.6342, 0.5783, 0.6342, 0.505, 0.6342, 0.505, 0.6342, 0.5783, 0.6342, 0.5783, 0.75, 0.5783, 0.75, 0.5783, 0.6342, 0.5783, 0.625, 0.6637, 0.625, 0.6613, 0.625, 0.6667, 0.625, 0.6667, 0.625, 0.6065, 0.625, 0.6637, 0.625, 0.6667, 0.625, 0.6036, 0.625, 0.6613, 0.625, 0.6089, 0.625, 0.6036, 0.625, 0.6667, 0.625, 0.6089, 0.625, 0.6065, 0.625, 0.6036, 0.625, 0.6036, 0.625, 0.6089, 0.625, 0.6613, 0.625, 0.6637, 0.625, 0.6065, 0.625, 0.6089, 0.625, 0.6613, 0.625, 0.6613, 0.625, 0.6089, 0.625, 0.6613, 0.625, 0.6637, 0.625, 0.6637, 0.625, 0.6613, 0.625, 0.6065, 0.625, 0.6089, 0.625, 0.6089, 0.625, 0.6065, 0.625, 0.661, 0.625, 0.6635, 0.625, 0.6667, 0.625, 0.6667, 0.625, 0.6635, 0.625, 0.6067, 0.625, 0.6036, 0.625, 0.6667, 0.625, 0.6093, 0.625, 0.661, 0.625, 0.6667, 0.625, 0.6036, 0.625, 0.6067, 0.625, 0.6093, 0.625, 0.6036, 0.625, 0.6036, 0.625, 0.6093, 0.625, 0.6067, 0.625, 0.6635, 0.625, 0.661, 0.625, 0.6067, 0.625, 0.6635, 0.625, 0.6635, 0.625, 0.6067, 0.625, 0.6635, 0.625, 0.661, 0.625, 0.661, 0.625, 0.6635, 0.625, 0.6093, 0.625, 0.6067, 0.625, 0.6067, 0.625, 0.6093, 0.6317, 0.6667, 0.6293, 0.6667, 0.625, 0.6667, 0.625, 0.6667, 0.6293, 0.6667, 0.75, 0.6667, 0.75, 0.6667, 0.625, 0.6667, 0.75, 0.6667, 0.6317, 0.6667, 0.625, 0.6667, 0.75, 0.6667, 0.6293, 0.6667, 0.6317, 0.6667, 0.625, 0.6667, 0.625, 0.6667, 0.75, 0.6667, 0.6293, 0.6667, 0.625, 0.6667, 0.75, 0.6667, 0.6317, 0.6667, 0.75, 0.6667, 0.75, 0.6667, 0.625, 0.6667, 0.75, 0.6667, 0.6293, 0.6667, 0.6317, 0.6667, 0.75, 0.6667, 0.75, 0.6667, 0.75, 0.6667, 0.6317, 0.6667, 0.6293, 0.6667, 0.75, 0.6667, 0.6317, 0.6667, 0.6317, 0.6667, 0.75, 0.6667, 0.6317, 0.6667, 0.6293, 0.6667, 0.6293, 0.6667, 0.6317, 0.6667, 0.75, 0.6667, 0.6293, 0.6667, 0.6293, 0.6667, 0.75, 0.6667, 0.6293, 0.6667, 0.75, 0.6667, 0.75, 0.6667, 0.6293, 0.6667, 0.632, 0.5833, 0.6357, 0.5833, 0.625, 0.5833, 0.625, 0.5833, 0.75, 0.5833, 0.632, 0.5833, 0.625, 0.5833, 0.75, 0.5833, 0.6357, 0.5833, 0.75, 0.5833, 0.75, 0.5833, 0.625, 0.5833, 0.6357, 0.5833, 0.632, 0.5833, 0.625, 0.5833, 0.625, 0.5833, 0.632, 0.5833, 0.75, 0.5833, 0.75, 0.5833, 0.625, 0.5833, 0.75, 0.5833, 0.6357, 0.5833, 0.625, 0.5833, 0.75, 0.5833, 0.632, 0.5833, 0.75, 0.5833, 0.75, 0.5833, 0.6357, 0.5833, 0.632, 0.5833, 0.6357, 0.5833, 0.75, 0.5833, 0.75, 0.5833, 0.632, 0.5833, 0.6357, 0.5833, 0.6357, 0.5833, 0.632, 0.5833, 0.632, 0.5833, 0.75, 0.5833, 0.75, 0.5833, 0.632, 0.5833, 0.75, 0.5833, 0.632, 0.5833, 0.632, 0.5833, 0.75, 0.5833, 0.75, 0.5833, 0.6357, 0.5833, 0.6357, 0.5833, 0.75, 0.5833])
me_cube_001.materials.append(mat_material_003)
me_cube_001.use_mirror_vertex_groups = False
me_cube_001.update()

# ---- objects
ob_cube_004 = bpy.data.objects.new('Cube.004', me_cube_001)

# ---- transforms, parenting, visibility, modifiers, constraints
ob_cube_004.location = (-11.89, 0.0, 0.3229)
ob_cube_004.scale = (1.0, 2.0, 1.0)
ob_cube_004.lock_rotations_4d = False
ob_cube_004.empty_display_type = 'ARROWS'
ob_cube_004.lineart.crease_threshold = 0.0

# ---- collection membership
col_car_pickup_truck_4.objects.link(ob_cube_004)

# ---- scene / render settings (as saved in the file)
scene.frame_start = 1; scene.frame_end = 250; scene.frame_set(0)
scene.render.engine = 'CYCLES'
scene.cycles.samples = 20
scene.cycles.sampling_pattern = 'TABULATED_SOBOL'
scene.cycles.use_light_tree = False
scene.view_settings.view_transform = 'Filmic'
bpy.context.view_layer.update()

# ---- added for rendering (the .blend has no active camera and no usable light): camera, sun
cam_auto = bpy.data.cameras.new('AutoCamera')
cam_auto.lens = 50.0
cam_auto.sensor_width = 36.0
cam_auto.clip_end = 1000.0
ob_auto_camera = bpy.data.objects.new('AutoCamera', cam_auto)
scene.collection.objects.link(ob_auto_camera)
ob_auto_camera.location = (-6.74604, -6.16805, 5.41546)
ob_auto_camera.rotation_euler = (1.09748, -7.21219e-08, 0.694738)
scene.camera = ob_auto_camera
light_auto_sun = bpy.data.lights.new('AutoSun', 'SUN')
light_auto_sun.energy = 3.0
light_auto_sun.angle = 0.0523599
ob_auto_sun = bpy.data.objects.new('AutoSun', light_auto_sun)
scene.collection.objects.link(ob_auto_sun)
ob_auto_sun.rotation_euler = (0.872665, 0.174533, 0.523599)
bpy.context.view_layer.update()
